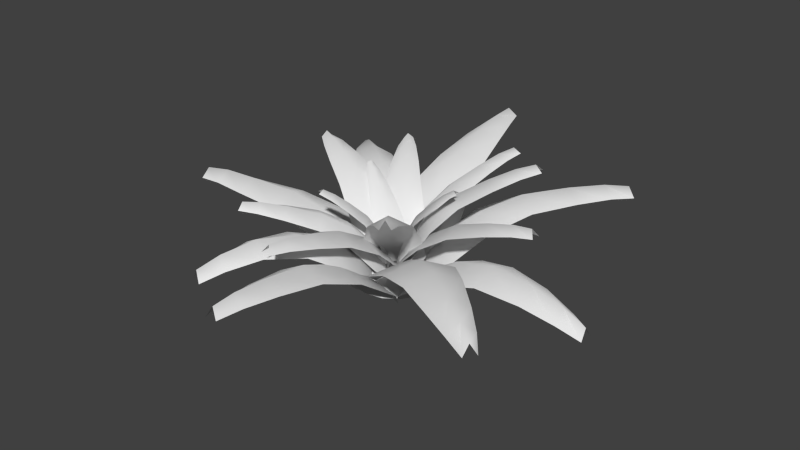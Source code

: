# Source: fern_01.blend  (saved by Blender 2.75.0; exported with 4.5.12 LTS)
import bpy
from mathutils import Matrix  # noqa: F401  (used for matrix-valued properties, if any)

bpy.ops.wm.read_factory_settings(use_empty=True)
scene = bpy.context.scene
scene.name = 'Scene'

# ---- collections
col_collection_1 = bpy.data.collections.new('Collection 1'); scene.collection.children.link(col_collection_1)
col_collection_1.hide_render = True
col_collection_1.hide_viewport = True
col_collection_2 = bpy.data.collections.new('Collection 2'); scene.collection.children.link(col_collection_2)

# ---- world
world_world = bpy.data.worlds.new('World'); scene.world = world_world
world_world.color = (0.05088, 0.05088, 0.05088)
world_world.use_sun_shadow = False
world_world.sun_shadow_jitter_overblur = 0.0
world_world.cycles.sampling_method = 'MANUAL'
world_world.cycles.sample_map_resolution = 256

# ---- meshes
me_plane_002 = bpy.data.meshes.new('Plane.002')
me_plane_002.from_pydata([(0.1078, -0.3591, -0.04517), (0.3089, -0.5265, 0.1342), (0.1571, 0.2389, -0.04409), (0.3827, 0.3705, 0.1359), (0.7656, -0.4897, 0.3728), (0.8251, 0.2579, 0.3712), (2.157, -0.06256, 0.2752), (2.137, -0.3619, 0.271), (1.757, -0.4138, 0.3937), (1.787, 0.03523, 0.4), (1.299, 0.1447, 0.4615), (1.254, -0.4536, 0.4654), (2.402, -0.1521, 0.1499), (2.392, -0.3018, 0.1479), (0.1035, -0.05795, 0.07695), (0.3168, -0.07584, 0.2566), (0.7722, -0.1138, 0.4948), (1.772, -0.191, 0.5218), (2.146, -0.2139, 0.3981), (1.262, -0.1526, 0.5876), (2.396, -0.2286, 0.2739), (0.004504, 0.3231, 0.03264), (-0.02333, 0.5882, 0.19), (-0.4478, -0.07094, 0.04471), (-0.7035, -0.0008891, 0.2087), (-0.3961, 0.9101, 0.3593), (-0.9553, 0.4105, 0.3717), (-1.683, 1.539, 0.08955), (-1.466, 1.746, 0.08226), (-1.167, 1.541, 0.2468), (-1.496, 1.234, 0.2549), (-1.226, 0.8273, 0.3874), (-0.7813, 1.23, 0.379), (-1.787, 1.751, -0.07753), (-1.679, 1.854, -0.08117), (-0.2073, 0.1133, 0.1622), (-0.3546, 0.2874, 0.3239), (-0.6712, 0.6584, 0.4905), (-1.339, 1.399, 0.3751), (-1.587, 1.66, 0.2091), (-1.004, 1.031, 0.5082), (-1.746, 1.82, 0.04383), (-0.2858, -0.1965, -0.1459), (-0.4503, -0.4027, 0.03021), (0.3133, -0.2122, -0.1158), (0.4483, -0.4263, 0.07545), (-0.3997, -0.8566, 0.2805), (0.3491, -0.8762, 0.3182), (0.08267, -2.263, 0.4111), (-0.2169, -2.256, 0.396), (-0.2827, -1.859, 0.4188), (0.1666, -1.871, 0.4414), (0.2552, -1.358, 0.4402), (-0.3438, -1.342, 0.4101), (0.003529, -2.535, 0.3494), (-0.1462, -2.531, 0.3418), (0.008497, -0.1727, -0.01005), (-0.006266, -0.3829, 0.1736), (-0.03054, -0.8348, 0.4202), (-0.06333, -1.834, 0.5509), (-0.07234, -2.228, 0.5244), (-0.04956, -1.318, 0.546), (-0.0766, -2.501, 0.4664), (0.4232, -0.0007234, 0.03099), (0.694, 0.1033, 0.1593), (-0.05063, 0.3674, 0.03105), (-0.01675, 0.6555, 0.1594), (0.9405, 0.5428, 0.291), (0.3482, 1.003, 0.2911), (1.371, 1.953, 0.05949), (1.608, 1.769, 0.05947), (1.436, 1.426, 0.1794), (1.081, 1.702, 0.1795), (0.7141, 1.352, 0.2978), (1.188, 0.9837, 0.2977), (1.585, 2.106, -0.06215), (1.703, 2.014, -0.06217), (0.1853, 0.182, 0.156), (0.3376, 0.3781, 0.2843), (0.6433, 0.7716, 0.416), (1.258, 1.563, 0.3044), (1.489, 1.86, 0.1845), (0.95, 1.166, 0.4227), (1.643, 2.059, 0.06283), (-0.484, 0.2186, 0.05833), (-0.7554, 0.3279, 0.1883), (-0.3902, -0.374, 0.05833), (-0.6161, -0.5613, 0.1882), (-1.116, 0.1939, 0.2996), (-1.009, -0.5484, 0.3011), (-2.367, -0.5087, 0.231), (-2.406, -0.2113, 0.231), (-2.054, -0.08997, 0.2824), (-1.992, -0.5356, 0.2842), (-1.475, -0.5393, 0.3428), (-1.557, 0.05498, 0.3406), (-2.641, -0.4689, 0.1468), (-2.661, -0.3202, 0.1468), (-0.4371, -0.07769, 0.1833), (-0.6827, -0.1162, 0.3132), (-1.05, -0.1751, 0.4246), (-2.007, -0.3101, 0.4073), (-2.368, -0.3575, 0.3546), (-1.5, -0.2395, 0.4656), (-2.632, -0.3921, 0.2703), (0.1984, -0.466, 0.05833), (0.3263, -0.7279, 0.1833), (0.5251, 0.03723, 0.05833), (0.8165, 0.02687, 0.1833), (0.7865, -0.9374, 0.3083), (1.195, -0.3084, 0.3083), (2.226, -1.246, 0.05833), (2.062, -1.498, 0.05833), (1.707, -1.356, 0.1833), (1.952, -0.9788, 0.1833), (1.573, -0.6436, 0.3083), (1.247, -1.147, 0.3083), (2.394, -1.445, -0.06667), (2.313, -1.571, -0.06667), (0.3617, -0.2144, 0.1833), (0.5714, -0.3505, 0.3083), (0.9907, -0.6229, 0.4333), (1.829, -1.167, 0.3083), (2.144, -1.372, 0.1833), (1.41, -0.8952, 0.4333), (2.354, -1.508, 0.05833), (0.1838, 0.4971, 0.05833), (0.264, 0.7774, 0.1833), (-0.3958, 0.3418, 0.05833), (-0.6054, 0.5445, 0.1833), (0.06176, 1.244, 0.3095), (-0.6628, 1.05, 0.3067), (-0.7905, 2.474, 0.1629), (-0.4998, 2.548, 0.171), (-0.3346, 2.191, 0.2572), (-0.7707, 2.081, 0.2451), (-0.72, 1.567, 0.3139), (-0.1385, 1.714, 0.33), (-0.7796, 2.747, 0.06742), (-0.6342, 2.784, 0.07145), (-0.106, 0.4195, 0.1833), (-0.1707, 0.6609, 0.3083), (-0.3001, 1.144, 0.4331), (-0.5526, 2.122, 0.3754), (-0.6451, 2.497, 0.2912), (-0.4292, 1.627, 0.4462), (-0.7068, 2.752, 0.1937), (-0.4373, -0.06047, 0.001859), (-0.6721, -0.1629, 0.1738), (0.09531, -0.3173, 0.1037), (0.1343, -0.5343, 0.3214), (-0.6675, -0.4861, 0.3305), (0.0221, -0.742, 0.4773), (-0.4895, -1.852, 0.4616), (-0.7655, -1.779, 0.3695), (-0.7847, -1.392, 0.4631), (-0.3674, -1.497, 0.5949), (-0.1766, -1.079, 0.6069), (-0.735, -0.9126, 0.4644), (-0.5816, -2.081, 0.3106), (-0.7196, -2.044, 0.2646), (-0.1487, -0.1065, 0.1441), (-0.2536, -0.2755, 0.3479), (-0.3318, -0.5715, 0.5211), (-0.6102, -1.43, 0.6484), (-0.6658, -1.81, 0.5344), (-0.4771, -0.9652, 0.6549), (-0.6889, -2.058, 0.4065), (0.2273, -0.1682, 0.1156), (0.4061, -0.1795, 0.2888), (-0.05645, 0.2081, 0.1124), (-0.01954, 0.385, 0.2841), (0.6201, 0.0578, 0.5443), (0.2653, 0.5282, 0.5404), (1.218, 1.027, 0.8234), (1.36, 0.8393, 0.8249), (1.149, 0.6064, 0.7889), (0.9363, 0.8886, 0.7865), (0.5839, 0.696, 0.7079), (0.8677, 0.3197, 0.711), (1.429, 1.113, 0.8184), (1.499, 1.018, 0.8192), (0.05173, -0.004696, 0.2029), (0.1596, 0.07808, 0.3753), (0.409, 0.2683, 0.6312), (1.009, 0.7228, 0.8765), (1.255, 0.9087, 0.913), (0.6921, 0.4832, 0.7983), (1.43, 1.041, 0.9077), (-0.0154, -1.916, 0.5853), (-0.003167, -0.986, 0.6408), (-0.01066, -1.701, 0.6292), (-0.006581, -1.391, 0.6477), (-0.005821, -0.6066, 0.5393), (-0.01454, -0.2525, 0.3431), (-0.02194, -0.08821, 0.1977), (-0.08027, -1.941, 0.4942), (0.03733, -1.942, 0.487), (-0.2444, -1.009, 0.5606), (0.226, -1.014, 0.5317), (0.1638, -1.418, 0.5422), (-0.1891, -1.414, 0.5639), (-0.1343, -1.725, 0.5417), (0.1009, -1.727, 0.5273), (0.2821, -0.6347, 0.4265), (-0.3059, -0.6292, 0.4627), (0.3322, -0.2813, 0.2267), (0.2072, -0.1158, 0.08853), (-0.3734, -0.2746, 0.2702), (-0.2632, -0.1114, 0.1175), (0.1427, 0.1476, 0.1378), (0.131, 0.3155, 0.2863), (-0.1808, -0.1265, 0.1188), (-0.3543, -0.09567, 0.2577), (-0.1115, 0.5055, 0.4884), (-0.516, 0.1629, 0.4645), (-1.03, 1.004, 0.6399), (-0.8684, 1.141, 0.6494), (-0.647, 0.9624, 0.6436), (-0.8896, 0.7569, 0.6293), (-0.6944, 0.4471, 0.5884), (-0.3708, 0.7212, 0.6075), (-1.116, 1.189, 0.62), (-1.035, 1.258, 0.6248), (-0.002244, -0.01506, 0.2113), (-0.09487, 0.08429, 0.355), (-0.2969, 0.3086, 0.5594), (-0.7515, 0.8341, 0.7194), (-0.9324, 1.047, 0.7276), (-0.5158, 0.5585, 0.6809), (-1.059, 1.198, 0.7054), (1.851, 0.07099, 0.5427), (0.9234, 0.04386, 0.6196), (1.637, 0.06692, 0.5915), (1.328, 0.05788, 0.6171), (0.5423, 0.02395, 0.5269), (0.1846, -0.001841, 0.339), (0.0175, -0.01768, 0.1974), (1.877, 0.006367, 0.4517), (1.873, 0.1238, 0.4434), (0.9551, -0.197, 0.541), (0.9387, 0.2729, 0.5078), (1.345, 0.2282, 0.5095), (1.358, -0.1242, 0.5344), (1.665, -0.05643, 0.5046), (1.657, 0.1785, 0.4881), (0.5555, 0.3117, 0.411), (0.5761, -0.2756, 0.4524), (0.1957, 0.3447, 0.219), (0.03272, 0.2114, 0.08572), (0.2204, -0.3601, 0.2687), (0.0492, -0.2585, 0.1188), (-0.1908, 0.1577, 0.1252), (-0.3793, 0.1432, 0.2574), (0.05953, -0.1973, 0.08325), (-0.003843, -0.3893, 0.1945), (-0.6183, -0.1099, 0.4066), (-0.3054, -0.5537, 0.3542), (-1.23, -1.006, 0.3719), (-1.355, -0.8289, 0.3929), (-1.151, -0.6236, 0.438), (-0.9637, -0.8899, 0.4066), (-0.6254, -0.7206, 0.4249), (-0.8757, -0.3656, 0.4668), (-1.424, -1.07, 0.3209), (-1.486, -0.9814, 0.3314), (-0.04723, -0.01738, 0.1932), (-0.1732, -0.1206, 0.3149), (-0.4435, -0.3294, 0.4694), (-1.039, -0.7543, 0.5113), (-1.274, -0.9152, 0.4714), (-0.7321, -0.5406, 0.5348), (-1.437, -1.023, 0.4151), (0.4449, 1.797, 0.6), (0.2578, 0.9838, 0.6247), (0.3994, 1.609, 0.6335), (0.337, 1.338, 0.6418), (0.1905, 0.6532, 0.5236), (0.135, 0.346, 0.3385), (0.1131, 0.2041, 0.2039), (0.5081, 1.809, 0.52), (0.4054, 1.832, 0.512), (0.4751, 0.9603, 0.5567), (0.06426, 1.054, 0.5247), (0.1948, 1.396, 0.5457), (0.5029, 1.326, 0.5697), (0.514, 1.609, 0.5575), (0.3085, 1.655, 0.5415), (-0.05446, 0.735, 0.4196), (0.4591, 0.6181, 0.4595), (-0.1613, 0.4395, 0.2304), (-0.08045, 0.2741, 0.1038), (0.4549, 0.2992, 0.2784), (0.3304, 0.1806, 0.1358), (-0.1604, -0.2241, 0.1228), (-0.1897, -0.4003, 0.2965), (0.2434, 0.01896, 0.1179), (0.416, -0.03573, 0.2891), (0.02477, -0.6372, 0.552), (0.5295, -0.3334, 0.5459), (0.9277, -1.332, 0.8301), (0.7259, -1.453, 0.8325), (0.516, -1.22, 0.7965), (0.8189, -1.038, 0.7928), (0.6638, -0.6673, 0.7138), (0.26, -0.9104, 0.7187), (0.9904, -1.55, 0.8255), (0.8895, -1.611, 0.8267), (0.02075, -0.06626, 0.2092), (0.09236, -0.1817, 0.3817), (0.2564, -0.449, 0.6378), (0.6467, -1.092, 0.8835), (0.806, -1.356, 0.9201), (0.4411, -0.7525, 0.8051), (0.9192, -1.544, 0.9149), (-1.972, 0.707, 0.5853), (-1.092, 0.4081, 0.6408), (-1.769, 0.636, 0.6292), (-1.476, 0.5364, 0.6477), (-0.7303, 0.2933, 0.5393), (-0.3909, 0.1922, 0.3431), (-0.2324, 0.1485, 0.1977), (-1.976, 0.7764, 0.4942), (-2.013, 0.6649, 0.487), (-1.039, 0.6447, 0.5606), (-1.189, 0.1987, 0.5317), (-1.554, 0.3828, 0.5422), (-1.442, 0.7173, 0.5639), (-1.754, 0.7612, 0.5417), (-1.829, 0.5382, 0.5273), (-0.8461, 0.02821, 0.4265), (-0.6591, 0.5857, 0.4627), (-0.5254, -0.1287, 0.2267), (-0.3294, -0.0609, 0.08852), (-0.301, 0.5404, 0.2702), (-0.1798, 0.3851, 0.1175), (0.09784, -0.1512, 0.1609), (0.1461, -0.2188, 0.2924), (0.03544, 0.1362, 0.1671), (0.05252, 0.2123, 0.3017), (0.2491, -0.1637, 0.5194), (0.1711, 0.1955, 0.5271), (0.7148, 0.1914, 0.9583), (0.746, 0.04773, 0.9552), (0.5913, -0.02132, 0.8542), (0.5445, 0.1942, 0.8589), (0.3351, 0.1895, 0.7129), (0.3975, -0.09785, 0.7067), (0.8461, 0.1812, 1.011), (0.8617, 0.1093, 1.009), (0.02124, -0.0182, 0.2038), (0.05393, -0.01397, 0.3367), (0.1647, 0.005212, 0.563), (0.5225, 0.07572, 0.8963), (0.685, 0.1089, 0.9965), (0.3209, 0.03511, 0.7495), (0.8085, 0.1345, 1.05), (0.02584, 0.1785, 0.1632), (0.01512, 0.262, 0.2939), (-0.1119, -0.08119, 0.1524), (-0.1915, -0.1275, 0.2777), (-0.1283, 0.2878, 0.5035), (-0.3005, -0.0368, 0.49), (-0.7664, 0.3199, 0.8603), (-0.6976, 0.4498, 0.8657), (-0.5229, 0.402, 0.7876), (-0.6262, 0.2072, 0.7796), (-0.4454, 0.07476, 0.6573), (-0.3076, 0.3344, 0.6681), (-0.8662, 0.4129, 0.8996), (-0.8318, 0.4778, 0.9023), (-0.007124, 0.02773, 0.2028), (-0.05228, 0.04637, 0.3308), (-0.1785, 0.1046, 0.5418), (-0.5386, 0.2837, 0.8286), (-0.6961, 0.3639, 0.908), (-0.3406, 0.1837, 0.7077), (-0.8131, 0.4244, 0.946), (-0.174, 0.04667, 0.1618), (-0.2577, 0.05205, 0.2927), (0.0667, -0.1223, 0.1575), (0.1033, -0.2014, 0.2863), (-0.3001, -0.07777, 0.5084), (0.0008182, -0.2889, 0.503), (-0.409, -0.6908, 0.893), (-0.5294, -0.6063, 0.8951), (-0.4608, -0.4424, 0.8095), (-0.2802, -0.5691, 0.8063), (-0.127, -0.4115, 0.6764), (-0.3678, -0.2426, 0.6807), (-0.5133, -0.7765, 0.9365), (-0.5735, -0.7343, 0.9376), (-0.02832, -0.002798, 0.2031), (-0.05186, -0.03965, 0.3329), (-0.1243, -0.1484, 0.5492), (-0.3452, -0.4708, 0.8513), (-0.4438, -0.6136, 0.9375), (-0.2221, -0.2921, 0.722), (-0.5181, -0.7204, 0.9805), (0.0, 0.5, 0.0), (-0.1913, 0.4619, 0.0), (-0.3536, 0.3536, 0.0), (-0.4619, 0.1913, 0.0), (-0.5, -2.186e-08, 0.0), (-0.4619, -0.1913, 0.0), (-0.3536, -0.3536, 0.0), (-0.1913, -0.4619, 0.0), (-7.55e-08, -0.5, 0.0), (0.1913, -0.4619, 0.0), (0.3536, -0.3536, 0.0), (0.4619, -0.1913, 0.0), (0.5, 5.962e-09, 0.0), (0.4619, 0.1913, 0.0), (0.3536, 0.3536, 0.0), (0.1913, 0.4619, 0.0), (0.0, 0.3, 0.15), (-0.1148, 0.2772, 0.15), (-0.2121, 0.2121, 0.15), (-0.2772, 0.1148, 0.15), (-0.3, -1.311e-08, 0.15), (-0.2772, -0.1148, 0.15), (-0.2121, -0.2121, 0.15), (-0.1148, -0.2772, 0.15), (-4.53e-08, -0.3, 0.15), (0.1148, -0.2772, 0.15), (0.2121, -0.2121, 0.15), (0.2772, -0.1148, 0.15), (0.3, 3.577e-09, 0.15), (0.2772, 0.1148, 0.15), (0.2121, 0.2121, 0.15), (0.1148, 0.2772, 0.15)], [], [(14, 15, 3, 2), (15, 1, 4, 16), (19, 11, 8, 17), (17, 8, 7, 18), (16, 4, 11, 19), (18, 7, 13, 20), (6, 18, 20, 12), (5, 16, 19, 10), (9, 17, 18, 6), (10, 19, 17, 9), (3, 15, 16, 5), (0, 1, 15, 14), (35, 36, 24, 23), (36, 22, 25, 37), (40, 32, 29, 38), (38, 29, 28, 39), (37, 25, 32, 40), (39, 28, 34, 41), (27, 39, 41, 33), (26, 37, 40, 31), (30, 38, 39, 27), (31, 40, 38, 30), (24, 36, 37, 26), (21, 22, 36, 35), (56, 57, 45, 44), (57, 43, 46, 58), (61, 53, 50, 59), (59, 50, 49, 60), (58, 46, 53, 61), (60, 49, 55, 62), (48, 60, 62, 54), (47, 58, 61, 52), (51, 59, 60, 48), (52, 61, 59, 51), (45, 57, 58, 47), (42, 43, 57, 56), (77, 78, 66, 65), (78, 64, 67, 79), (82, 74, 71, 80), (80, 71, 70, 81), (79, 67, 74, 82), (81, 70, 76, 83), (69, 81, 83, 75), (68, 79, 82, 73), (72, 80, 81, 69), (73, 82, 80, 72), (66, 78, 79, 68), (63, 64, 78, 77), (98, 99, 87, 86), (99, 85, 88, 100), (103, 95, 92, 101), (101, 92, 91, 102), (100, 88, 95, 103), (102, 91, 97, 104), (90, 102, 104, 96), (89, 100, 103, 94), (93, 101, 102, 90), (94, 103, 101, 93), (87, 99, 100, 89), (84, 85, 99, 98), (119, 120, 108, 107), (120, 106, 109, 121), (124, 116, 113, 122), (122, 113, 112, 123), (121, 109, 116, 124), (123, 112, 118, 125), (111, 123, 125, 117), (110, 121, 124, 115), (114, 122, 123, 111), (115, 124, 122, 114), (108, 120, 121, 110), (105, 106, 120, 119), (140, 141, 129, 128), (141, 127, 130, 142), (145, 137, 134, 143), (143, 134, 133, 144), (142, 130, 137, 145), (144, 133, 139, 146), (132, 144, 146, 138), (131, 142, 145, 136), (135, 143, 144, 132), (136, 145, 143, 135), (129, 141, 142, 131), (126, 127, 141, 140), (161, 162, 150, 149), (162, 148, 151, 163), (166, 158, 155, 164), (164, 155, 154, 165), (163, 151, 158, 166), (165, 154, 160, 167), (153, 165, 167, 159), (152, 163, 166, 157), (156, 164, 165, 153), (157, 166, 164, 156), (150, 162, 163, 152), (147, 148, 162, 161), (182, 183, 171, 170), (186, 175, 181, 188), (177, 185, 186, 174), (185, 176, 175, 186), (174, 186, 188, 180), (171, 183, 184, 173), (173, 184, 187, 178), (184, 172, 179, 187), (183, 169, 172, 184), (178, 187, 185, 177), (187, 179, 176, 185), (168, 169, 183, 182), (199, 190, 192, 200), (200, 192, 191, 203), (206, 194, 193, 204), (192, 201, 202, 191), (204, 193, 190, 199), (194, 208, 205, 193), (193, 205, 198, 190), (203, 191, 189, 197), (190, 198, 201, 192), (195, 194, 206, 207), (191, 202, 196, 189), (209, 208, 194, 195), (224, 225, 213, 212), (213, 225, 226, 215), (225, 211, 214, 226), (227, 218, 217, 228), (226, 214, 221, 229), (229, 221, 218, 227), (216, 228, 230, 222), (215, 226, 229, 220), (228, 217, 223, 230), (220, 229, 227, 219), (219, 227, 228, 216), (210, 211, 225, 224), (241, 232, 234, 242), (236, 250, 247, 235), (232, 240, 243, 234), (234, 243, 244, 233), (245, 233, 231, 239), (233, 244, 238, 231), (246, 235, 232, 241), (235, 247, 240, 232), (242, 234, 233, 245), (237, 236, 248, 249), (248, 236, 235, 246), (251, 250, 236, 237), (266, 267, 255, 254), (271, 263, 260, 269), (270, 259, 265, 272), (269, 260, 259, 270), (257, 268, 271, 262), (261, 269, 270, 258), (268, 256, 263, 271), (258, 270, 272, 264), (255, 267, 268, 257), (262, 271, 269, 261), (267, 253, 256, 268), (252, 253, 267, 266), (283, 274, 276, 284), (275, 286, 280, 273), (284, 276, 275, 287), (276, 285, 286, 275), (277, 289, 282, 274), (290, 278, 277, 288), (287, 275, 273, 281), (288, 277, 274, 283), (278, 292, 289, 277), (279, 278, 290, 291), (274, 282, 285, 276), (293, 292, 278, 279), (308, 309, 297, 296), (303, 311, 312, 300), (297, 309, 310, 299), (311, 302, 301, 312), (300, 312, 314, 306), (309, 295, 298, 310), (299, 310, 313, 304), (310, 298, 305, 313), (313, 305, 302, 311), (304, 313, 311, 303), (312, 301, 307, 314), (294, 295, 309, 308), (325, 316, 318, 326), (332, 320, 319, 330), (320, 334, 331, 319), (318, 327, 328, 317), (330, 319, 316, 325), (316, 324, 327, 318), (319, 331, 324, 316), (329, 317, 315, 323), (317, 328, 322, 315), (321, 320, 332, 333), (326, 318, 317, 329), (335, 334, 320, 321), (350, 351, 339, 338), (354, 343, 349, 356), (345, 353, 354, 342), (353, 344, 343, 354), (342, 354, 356, 348), (339, 351, 352, 341), (341, 352, 355, 346), (352, 340, 347, 355), (351, 337, 340, 352), (346, 355, 353, 345), (355, 347, 344, 353), (336, 337, 351, 350), (371, 372, 360, 359), (375, 364, 370, 377), (366, 374, 375, 363), (374, 365, 364, 375), (363, 375, 377, 369), (360, 372, 373, 362), (362, 373, 376, 367), (373, 361, 368, 376), (372, 358, 361, 373), (367, 376, 374, 366), (376, 368, 365, 374), (357, 358, 372, 371), (392, 393, 381, 380), (396, 385, 391, 398), (387, 395, 396, 384), (395, 386, 385, 396), (384, 396, 398, 390), (381, 393, 394, 383), (383, 394, 397, 388), (394, 382, 389, 397), (393, 379, 382, 394), (388, 397, 395, 387), (397, 389, 386, 395), (378, 379, 393, 392), (413, 414, 430, 429), (406, 407, 423, 422), (399, 400, 416, 415), (414, 399, 415, 430), (407, 408, 424, 423), (400, 401, 417, 416), (408, 409, 425, 424), (401, 402, 418, 417), (409, 410, 426, 425), (402, 403, 419, 418), (410, 411, 427, 426), (403, 404, 420, 419), (411, 412, 428, 427), (404, 405, 421, 420), (412, 413, 429, 428), (405, 406, 422, 421), (416, 417, 418, 419, 420, 421, 422, 423, 424, 425, 426, 427, 428, 429, 430, 415)])
me_plane_002.polygons.foreach_set('use_smooth', [1, 1, 1, 1, 1, 1, 1, 1, 1, 1, 1, 1, 1, 1, 1, 1, 1, 1, 1, 1, 1, 1, 1, 1, 1, 1, 1, 1, 1, 1, 1, 1, 1, 1, 1, 1, 1, 1, 1, 1, 1, 1, 1, 1, 1, 1, 1, 1, 1, 1, 1, 1, 1, 1, 1, 1, 1, 1, 1, 1, 1, 1, 1, 1, 1, 1, 1, 1, 1, 1, 1, 1, 1, 1, 1, 1, 1, 1, 1, 1, 1, 1, 1, 1, 1, 1, 1, 1, 1, 1, 1, 1, 1, 1, 1, 1, 1, 1, 1, 1, 1, 1, 1, 1, 1, 1, 1, 1, 1, 1, 1, 1, 1, 1, 1, 1, 1, 1, 1, 1, 1, 1, 1, 1, 1, 1, 1, 1, 1, 1, 1, 1, 1, 1, 1, 1, 1, 1, 1, 1, 1, 1, 1, 1, 1, 1, 1, 1, 1, 1, 1, 1, 1, 1, 1, 1, 1, 1, 1, 1, 1, 1, 1, 1, 1, 1, 1, 1, 1, 1, 1, 1, 1, 1, 1, 1, 1, 1, 1, 1, 1, 1, 1, 1, 1, 1, 1, 1, 1, 1, 1, 1, 1, 1, 1, 1, 1, 1, 1, 1, 1, 1, 1, 1, 1, 1, 1, 1, 1, 1, 1, 1, 1, 1, 1, 1, 1, 1, 1, 1, 1, 1, 1, 1, 1, 1, 1, 1, 0, 0, 0, 0, 0, 0, 0, 0, 0, 0, 0, 0, 0, 0, 0, 0, 0])
_uv = me_plane_002.uv_layers.new(name='UVMap')
_uv.uv.foreach_set('vector', [0.02166, 0.8458, 0.1109, 0.8457, 0.09855, 0.9939, 0.004174, 0.9492, 0.1109, 0.8457, 0.09844, 0.6939, 0.2664, 0.7166, 0.2725, 0.8458, 0.4287, 0.8454, 0.4339, 0.7379, 0.6041, 0.7605, 0.5921, 0.8456, 0.5921, 0.8456, 0.6041, 0.7605, 0.7331, 0.7853, 0.7165, 0.8462, 0.2725, 0.8458, 0.2664, 0.7166, 0.4339, 0.7379, 0.4287, 0.8454, 0.7165, 0.8462, 0.7331, 0.7853, 0.8259, 0.8024, 0.8059, 0.8452, 0.7335, 0.9054, 0.7165, 0.8462, 0.8059, 0.8452, 0.8263, 0.8876, 0.2657, 0.9713, 0.2725, 0.8458, 0.4287, 0.8454, 0.4329, 0.9503, 0.6025, 0.9279, 0.5921, 0.8456, 0.7165, 0.8462, 0.7335, 0.9054, 0.4329, 0.9503, 0.4287, 0.8454, 0.5921, 0.8456, 0.6025, 0.9279, 0.09855, 0.9939, 0.1109, 0.8457, 0.2725, 0.8458, 0.2657, 0.9713, 0.00428, 0.7391, 0.09844, 0.6939, 0.1109, 0.8457, 0.02166, 0.8458, 0.03903, 0.3823, 0.1296, 0.3823, 0.1161, 0.5339, 0.02236, 0.4888, 0.1296, 0.3823, 0.1153, 0.2308, 0.2873, 0.2529, 0.293, 0.3818, 0.4503, 0.3837, 0.4558, 0.2758, 0.6233, 0.2987, 0.6104, 0.382, 0.6104, 0.382, 0.6233, 0.2987, 0.753, 0.3212, 0.7372, 0.3815, 0.293, 0.3818, 0.2873, 0.2529, 0.4558, 0.2758, 0.4503, 0.3837, 0.7372, 0.3815, 0.753, 0.3212, 0.8462, 0.3391, 0.8264, 0.3825, 0.7516, 0.4421, 0.7372, 0.3815, 0.8264, 0.3825, 0.8452, 0.4265, 0.2842, 0.5105, 0.293, 0.3818, 0.4503, 0.3837, 0.452, 0.4916, 0.6222, 0.4667, 0.6104, 0.382, 0.7372, 0.3815, 0.7516, 0.4421, 0.452, 0.4916, 0.4503, 0.3837, 0.6104, 0.382, 0.6222, 0.4667, 0.1161, 0.5339, 0.1296, 0.3823, 0.293, 0.3818, 0.2842, 0.5105, 0.02236, 0.2758, 0.1153, 0.2308, 0.1296, 0.3823, 0.03903, 0.3823, 0.9083, 0.1489, 0.8201, 0.1489, 0.8326, 0.001344, 0.9249, 0.0458, 0.8201, 0.1489, 0.8326, 0.2965, 0.6661, 0.2742, 0.6601, 0.1489, 0.5059, 0.1489, 0.5016, 0.2536, 0.332, 0.2314, 0.3439, 0.1489, 0.3439, 0.1489, 0.332, 0.2314, 0.204, 0.2088, 0.2199, 0.1489, 0.6601, 0.1489, 0.6661, 0.2742, 0.5016, 0.2536, 0.5059, 0.1489, 0.2199, 0.1489, 0.204, 0.2088, 0.1121, 0.1919, 0.1313, 0.1489, 0.204, 0.08913, 0.2199, 0.1489, 0.1313, 0.1489, 0.1121, 0.106, 0.6661, 0.02367, 0.6601, 0.1489, 0.5059, 0.1489, 0.5016, 0.04424, 0.332, 0.06651, 0.3439, 0.1489, 0.2199, 0.1489, 0.204, 0.08913, 0.5016, 0.04424, 0.5059, 0.1489, 0.3439, 0.1489, 0.332, 0.06651, 0.8326, 0.001344, 0.8201, 0.1489, 0.6601, 0.1489, 0.6661, 0.02367, 0.9249, 0.2521, 0.8326, 0.2965, 0.8201, 0.1489, 0.9083, 0.1489, 0.02151, 0.8458, 0.1104, 0.8457, 0.09825, 0.9938, 0.003998, 0.9491, 0.1104, 0.8457, 0.09808, 0.694, 0.2662, 0.7166, 0.2724, 0.8458, 0.4292, 0.8454, 0.4335, 0.7378, 0.604, 0.7608, 0.592, 0.8456, 0.592, 0.8456, 0.604, 0.7608, 0.7331, 0.7851, 0.7167, 0.8462, 0.2724, 0.8458, 0.2662, 0.7166, 0.4335, 0.7378, 0.4292, 0.8454, 0.7167, 0.8462, 0.7331, 0.7851, 0.8259, 0.8024, 0.8062, 0.8452, 0.7331, 0.9058, 0.7167, 0.8462, 0.8062, 0.8452, 0.8265, 0.8876, 0.2657, 0.9713, 0.2724, 0.8458, 0.4292, 0.8454, 0.4329, 0.9502, 0.6024, 0.9279, 0.592, 0.8456, 0.7167, 0.8462, 0.7331, 0.9058, 0.4329, 0.9502, 0.4292, 0.8454, 0.592, 0.8456, 0.6024, 0.9279, 0.09825, 0.9938, 0.1104, 0.8457, 0.2724, 0.8458, 0.2657, 0.9713, 0.004265, 0.7391, 0.09808, 0.694, 0.1104, 0.8457, 0.02151, 0.8458, 0.03627, 0.3819, 0.1332, 0.3818, 0.1197, 0.5304, 0.01735, 0.4855, 0.1332, 0.3818, 0.1193, 0.2331, 0.2831, 0.2551, 0.2897, 0.381, 0.4472, 0.3821, 0.4506, 0.2771, 0.6215, 0.3, 0.6112, 0.3833, 0.6112, 0.3833, 0.6215, 0.3, 0.751, 0.3243, 0.7358, 0.3846, 0.2897, 0.381, 0.2831, 0.2551, 0.4506, 0.2771, 0.4472, 0.3821, 0.7358, 0.3846, 0.751, 0.3243, 0.8453, 0.3388, 0.8257, 0.3824, 0.7541, 0.4441, 0.7358, 0.3846, 0.8257, 0.3824, 0.8476, 0.4249, 0.2865, 0.507, 0.2897, 0.381, 0.4472, 0.3821, 0.4545, 0.487, 0.6245, 0.4663, 0.6112, 0.3833, 0.7358, 0.3846, 0.7541, 0.4441, 0.4545, 0.487, 0.4472, 0.3821, 0.6112, 0.3833, 0.6245, 0.4663, 0.1197, 0.5304, 0.1332, 0.3818, 0.2897, 0.381, 0.2865, 0.507, 0.01735, 0.2781, 0.1193, 0.2331, 0.1332, 0.3818, 0.03627, 0.3819, 0.9381, 0.6125, 0.8464, 0.6125, 0.8593, 0.4591, 0.9553, 0.5053, 0.8464, 0.6125, 0.8593, 0.7658, 0.6863, 0.7426, 0.6801, 0.6125, 0.5199, 0.6125, 0.5154, 0.7213, 0.3392, 0.6981, 0.3515, 0.6125, 0.3515, 0.6125, 0.3392, 0.6981, 0.2062, 0.6746, 0.2227, 0.6125, 0.6801, 0.6125, 0.6863, 0.7426, 0.5154, 0.7213, 0.5199, 0.6125, 0.2227, 0.6125, 0.2062, 0.6746, 0.1107, 0.6571, 0.1306, 0.6125, 0.2062, 0.5503, 0.2227, 0.6125, 0.1306, 0.6125, 0.1107, 0.5678, 0.6863, 0.4823, 0.6801, 0.6125, 0.5199, 0.6125, 0.5154, 0.5036, 0.3392, 0.5268, 0.3515, 0.6125, 0.2227, 0.6125, 0.2062, 0.5503, 0.5154, 0.5036, 0.5199, 0.6125, 0.3515, 0.6125, 0.3392, 0.5268, 0.8593, 0.4591, 0.8464, 0.6125, 0.6801, 0.6125, 0.6863, 0.4823, 0.9553, 0.7196, 0.8593, 0.7658, 0.8464, 0.6125, 0.9381, 0.6125, 0.9075, 0.1498, 0.8193, 0.1498, 0.8319, 0.002223, 0.9241, 0.04672, 0.8193, 0.1498, 0.8318, 0.2975, 0.6643, 0.2754, 0.6588, 0.1498, 0.5029, 0.15, 0.4982, 0.2551, 0.3288, 0.2345, 0.3397, 0.152, 0.3397, 0.152, 0.3288, 0.2345, 0.2008, 0.2134, 0.2159, 0.1536, 0.6588, 0.1498, 0.6643, 0.2754, 0.4982, 0.2551, 0.5029, 0.15, 0.2159, 0.1536, 0.2008, 0.2134, 0.1089, 0.1978, 0.1276, 0.1547, 0.1993, 0.09409, 0.2159, 0.1536, 0.1276, 0.1547, 0.1078, 0.1121, 0.6644, 0.02429, 0.6588, 0.1498, 0.5029, 0.15, 0.4956, 0.04505, 0.3267, 0.0699, 0.3397, 0.152, 0.2159, 0.1536, 0.1993, 0.09409, 0.4956, 0.04505, 0.5029, 0.15, 0.3397, 0.152, 0.3267, 0.0699, 0.8319, 0.002223, 0.8193, 0.1498, 0.6588, 0.1498, 0.6644, 0.02429, 0.9241, 0.253, 0.8318, 0.2975, 0.8193, 0.1498, 0.9075, 0.1498, 0.02166, 0.8458, 0.1104, 0.8457, 0.09844, 0.994, 0.003963, 0.9494, 0.1104, 0.8457, 0.09824, 0.694, 0.2662, 0.7166, 0.2723, 0.8458, 0.4289, 0.8455, 0.4341, 0.7381, 0.6041, 0.7609, 0.5921, 0.8456, 0.5921, 0.8456, 0.6041, 0.7609, 0.7331, 0.7852, 0.7166, 0.8463, 0.2723, 0.8458, 0.2662, 0.7166, 0.4341, 0.7381, 0.4289, 0.8455, 0.7166, 0.8463, 0.7331, 0.7852, 0.8252, 0.8021, 0.806, 0.845, 0.7331, 0.9056, 0.7166, 0.8463, 0.806, 0.845, 0.8263, 0.8878, 0.2658, 0.9712, 0.2723, 0.8458, 0.4289, 0.8455, 0.433, 0.9503, 0.6026, 0.9279, 0.5921, 0.8456, 0.7166, 0.8463, 0.7331, 0.9056, 0.433, 0.9503, 0.4289, 0.8455, 0.5921, 0.8456, 0.6026, 0.9279, 0.09844, 0.994, 0.1104, 0.8457, 0.2723, 0.8458, 0.2658, 0.9712, 0.004268, 0.7391, 0.09824, 0.694, 0.1104, 0.8457, 0.02166, 0.8458, 0.9343, 0.6129, 0.843, 0.6129, 0.8559, 0.4602, 0.9514, 0.5062, 0.2222, 0.6129, 0.2057, 0.6748, 0.1107, 0.6573, 0.1306, 0.6129, 0.3381, 0.5276, 0.3504, 0.6129, 0.2222, 0.6129, 0.2057, 0.551, 0.3504, 0.6129, 0.3381, 0.6982, 0.2057, 0.6748, 0.2222, 0.6129, 0.2057, 0.551, 0.2222, 0.6129, 0.1306, 0.6129, 0.1107, 0.5685, 0.8559, 0.4602, 0.843, 0.6129, 0.6775, 0.6129, 0.6837, 0.4833, 0.6837, 0.4833, 0.6775, 0.6129, 0.518, 0.6129, 0.5136, 0.5046, 0.6775, 0.6129, 0.6837, 0.7425, 0.5136, 0.7212, 0.518, 0.6129, 0.843, 0.6129, 0.8559, 0.7656, 0.6837, 0.7425, 0.6775, 0.6129, 0.5136, 0.5046, 0.518, 0.6129, 0.3504, 0.6129, 0.3381, 0.5276, 0.518, 0.6129, 0.5136, 0.7212, 0.3381, 0.6982, 0.3504, 0.6129, 0.9514, 0.7196, 0.8559, 0.7656, 0.843, 0.6129, 0.9343, 0.6129, 0.5156, 0.5022, 0.5201, 0.6107, 0.3522, 0.6107, 0.3399, 0.5253, 0.3399, 0.5253, 0.3522, 0.6107, 0.2238, 0.6107, 0.2073, 0.5487, 0.8585, 0.4578, 0.8456, 0.6107, 0.6798, 0.6107, 0.686, 0.4809, 0.3522, 0.6107, 0.3399, 0.696, 0.2073, 0.6726, 0.2238, 0.6107, 0.686, 0.4809, 0.6798, 0.6107, 0.5201, 0.6107, 0.5156, 0.5022, 0.8456, 0.6107, 0.8585, 0.7636, 0.686, 0.7404, 0.6798, 0.6107, 0.6798, 0.6107, 0.686, 0.7404, 0.5156, 0.7191, 0.5201, 0.6107, 0.2073, 0.5487, 0.2238, 0.6107, 0.1321, 0.6107, 0.1121, 0.5662, 0.5201, 0.6107, 0.5156, 0.7191, 0.3399, 0.696, 0.3522, 0.6107, 0.937, 0.6107, 0.8456, 0.6107, 0.8585, 0.4578, 0.9541, 0.5038, 0.2238, 0.6107, 0.2073, 0.6726, 0.1121, 0.6551, 0.1321, 0.6107, 0.9541, 0.7175, 0.8585, 0.7636, 0.8456, 0.6107, 0.937, 0.6107, 0.9376, 0.6107, 0.8463, 0.6107, 0.8592, 0.458, 0.9548, 0.504, 0.8592, 0.458, 0.8463, 0.6107, 0.6807, 0.6107, 0.6869, 0.4811, 0.8463, 0.6107, 0.8592, 0.7635, 0.6869, 0.7404, 0.6807, 0.6107, 0.3534, 0.6107, 0.3411, 0.6961, 0.2086, 0.6726, 0.2251, 0.6107, 0.6807, 0.6107, 0.6869, 0.7404, 0.5167, 0.7191, 0.5211, 0.6107, 0.5211, 0.6107, 0.5167, 0.7191, 0.3411, 0.6961, 0.3534, 0.6107, 0.2086, 0.5488, 0.2251, 0.6107, 0.1334, 0.6107, 0.1135, 0.5663, 0.6869, 0.4811, 0.6807, 0.6107, 0.5211, 0.6107, 0.5167, 0.5024, 0.2251, 0.6107, 0.2086, 0.6726, 0.1135, 0.6552, 0.1334, 0.6107, 0.5167, 0.5024, 0.5211, 0.6107, 0.3534, 0.6107, 0.3411, 0.5254, 0.3411, 0.5254, 0.3534, 0.6107, 0.2251, 0.6107, 0.2086, 0.5488, 0.9548, 0.7175, 0.8592, 0.7635, 0.8463, 0.6107, 0.9376, 0.6107, 0.5017, 0.04543, 0.506, 0.1504, 0.3435, 0.1504, 0.3316, 0.06778, 0.8211, 0.1504, 0.8336, 0.2985, 0.6666, 0.2761, 0.6607, 0.1504, 0.506, 0.1504, 0.5017, 0.2555, 0.3316, 0.2331, 0.3435, 0.1504, 0.3435, 0.1504, 0.3316, 0.2331, 0.2032, 0.2104, 0.2192, 0.1504, 0.2032, 0.09046, 0.2192, 0.1504, 0.1303, 0.1504, 0.111, 0.1074, 0.2192, 0.1504, 0.2032, 0.2104, 0.111, 0.1935, 0.1303, 0.1504, 0.6666, 0.02481, 0.6607, 0.1504, 0.506, 0.1504, 0.5017, 0.04543, 0.6607, 0.1504, 0.6666, 0.2761, 0.5017, 0.2555, 0.506, 0.1504, 0.3316, 0.06778, 0.3435, 0.1504, 0.2192, 0.1504, 0.2032, 0.09046, 0.9096, 0.1504, 0.8211, 0.1504, 0.8336, 0.002414, 0.9262, 0.047, 0.8336, 0.002414, 0.8211, 0.1504, 0.6607, 0.1504, 0.6666, 0.02481, 0.9262, 0.2539, 0.8336, 0.2985, 0.8211, 0.1504, 0.9096, 0.1504, 0.9074, 0.1496, 0.8193, 0.1496, 0.8317, 0.00208, 0.924, 0.0465, 0.5053, 0.1496, 0.501, 0.2542, 0.3315, 0.232, 0.3433, 0.1496, 0.2195, 0.1496, 0.2036, 0.2094, 0.1118, 0.1925, 0.131, 0.1496, 0.3433, 0.1496, 0.3315, 0.232, 0.2036, 0.2094, 0.2195, 0.1496, 0.6653, 0.02439, 0.6594, 0.1496, 0.5053, 0.1496, 0.501, 0.04495, 0.3315, 0.06721, 0.3433, 0.1496, 0.2195, 0.1496, 0.2036, 0.08981, 0.6594, 0.1496, 0.6653, 0.2748, 0.501, 0.2542, 0.5053, 0.1496, 0.2036, 0.08981, 0.2195, 0.1496, 0.131, 0.1496, 0.1118, 0.1067, 0.8317, 0.00208, 0.8193, 0.1496, 0.6594, 0.1496, 0.6653, 0.02439, 0.501, 0.04495, 0.5053, 0.1496, 0.3433, 0.1496, 0.3315, 0.06721, 0.8193, 0.1496, 0.8317, 0.2971, 0.6653, 0.2748, 0.6594, 0.1496, 0.924, 0.2527, 0.8317, 0.2971, 0.8193, 0.1496, 0.9074, 0.1496, 0.4493, 0.4873, 0.4449, 0.3803, 0.6105, 0.3803, 0.6226, 0.4645, 0.7371, 0.3803, 0.7534, 0.3192, 0.8473, 0.3364, 0.8277, 0.3803, 0.6226, 0.4645, 0.6105, 0.3803, 0.7371, 0.3803, 0.7534, 0.4414, 0.6105, 0.3803, 0.6226, 0.2961, 0.7534, 0.3192, 0.7371, 0.3803, 0.2873, 0.3803, 0.2813, 0.2523, 0.4493, 0.2733, 0.4449, 0.3803, 0.1111, 0.5311, 0.1239, 0.3803, 0.2873, 0.3803, 0.2813, 0.5083, 0.7534, 0.4414, 0.7371, 0.3803, 0.8277, 0.3803, 0.8473, 0.4242, 0.2813, 0.5083, 0.2873, 0.3803, 0.4449, 0.3803, 0.4493, 0.4873, 0.1239, 0.3803, 0.1111, 0.2295, 0.2813, 0.2523, 0.2873, 0.3803, 0.0337, 0.3803, 0.1239, 0.3803, 0.1111, 0.5311, 0.01676, 0.4857, 0.4449, 0.3803, 0.4493, 0.2733, 0.6226, 0.2961, 0.6105, 0.3803, 0.01676, 0.2749, 0.1111, 0.2295, 0.1239, 0.3803, 0.0337, 0.3803, 0.03356, 0.3799, 0.1233, 0.3799, 0.1106, 0.5301, 0.01669, 0.4848, 0.62, 0.4638, 0.6079, 0.3799, 0.734, 0.3799, 0.7502, 0.4408, 0.1106, 0.5301, 0.1233, 0.3799, 0.2861, 0.3799, 0.2801, 0.5074, 0.6079, 0.3799, 0.62, 0.296, 0.7502, 0.319, 0.734, 0.3799, 0.7502, 0.4408, 0.734, 0.3799, 0.8241, 0.3799, 0.8437, 0.4236, 0.1233, 0.3799, 0.1106, 0.2297, 0.2801, 0.2524, 0.2861, 0.3799, 0.2801, 0.5074, 0.2861, 0.3799, 0.443, 0.3799, 0.4474, 0.4864, 0.2861, 0.3799, 0.2801, 0.2524, 0.4474, 0.2734, 0.443, 0.3799, 0.443, 0.3799, 0.4474, 0.2734, 0.62, 0.296, 0.6079, 0.3799, 0.4474, 0.4864, 0.443, 0.3799, 0.6079, 0.3799, 0.62, 0.4638, 0.734, 0.3799, 0.7502, 0.319, 0.8437, 0.3362, 0.8241, 0.3799, 0.01669, 0.275, 0.1106, 0.2297, 0.1233, 0.3799, 0.03356, 0.3799, 0.433, 0.9503, 0.429, 0.8457, 0.592, 0.8457, 0.6024, 0.9279, 0.09839, 0.9939, 0.1106, 0.8454, 0.2724, 0.8457, 0.2657, 0.9712, 0.1106, 0.8454, 0.09825, 0.6941, 0.2663, 0.7167, 0.2724, 0.8457, 0.592, 0.8457, 0.6039, 0.7607, 0.7332, 0.7852, 0.7168, 0.846, 0.2657, 0.9712, 0.2724, 0.8457, 0.429, 0.8457, 0.433, 0.9503, 0.429, 0.8457, 0.4336, 0.7381, 0.6039, 0.7607, 0.592, 0.8457, 0.2724, 0.8457, 0.2663, 0.7167, 0.4336, 0.7381, 0.429, 0.8457, 0.733, 0.9057, 0.7168, 0.846, 0.8062, 0.845, 0.8265, 0.8877, 0.7168, 0.846, 0.7332, 0.7852, 0.8259, 0.8024, 0.8062, 0.845, 0.02161, 0.8457, 0.1106, 0.8454, 0.09839, 0.9939, 0.004116, 0.9492, 0.6024, 0.9279, 0.592, 0.8457, 0.7168, 0.846, 0.733, 0.9057, 0.004276, 0.7391, 0.09825, 0.6941, 0.1106, 0.8454, 0.02161, 0.8457, 0.0408, 0.3814, 0.1299, 0.3814, 0.1173, 0.5305, 0.02406, 0.4856, 0.7359, 0.3814, 0.752, 0.321, 0.8447, 0.3381, 0.8253, 0.3814, 0.6227, 0.4647, 0.6107, 0.3814, 0.7359, 0.3814, 0.752, 0.4418, 0.6107, 0.3814, 0.6227, 0.2982, 0.752, 0.321, 0.7359, 0.3814, 0.752, 0.4418, 0.7359, 0.3814, 0.8253, 0.3814, 0.8447, 0.4248, 0.1173, 0.5305, 0.1299, 0.3814, 0.2914, 0.3814, 0.2854, 0.5079, 0.2854, 0.5079, 0.2914, 0.3814, 0.4471, 0.3814, 0.4514, 0.4871, 0.2914, 0.3814, 0.2854, 0.2549, 0.4514, 0.2757, 0.4471, 0.3814, 0.1299, 0.3814, 0.1173, 0.2324, 0.2854, 0.2549, 0.2914, 0.3814, 0.4514, 0.4871, 0.4471, 0.3814, 0.6107, 0.3814, 0.6227, 0.4647, 0.4471, 0.3814, 0.4514, 0.2757, 0.6227, 0.2982, 0.6107, 0.3814, 0.02406, 0.2773, 0.1173, 0.2324, 0.1299, 0.3814, 0.0408, 0.3814, 0.9079, 0.1489, 0.8196, 0.1489, 0.8321, 0.001296, 0.9245, 0.04576, 0.2193, 0.1489, 0.2033, 0.2088, 0.1114, 0.1919, 0.1307, 0.1489, 0.3314, 0.06649, 0.3432, 0.1489, 0.2193, 0.1489, 0.2033, 0.08911, 0.3432, 0.1489, 0.3314, 0.2314, 0.2033, 0.2088, 0.2193, 0.1489, 0.2033, 0.08911, 0.2193, 0.1489, 0.1307, 0.1489, 0.1114, 0.106, 0.8321, 0.001296, 0.8196, 0.1489, 0.6596, 0.1489, 0.6655, 0.02363, 0.6655, 0.02363, 0.6596, 0.1489, 0.5054, 0.1489, 0.501, 0.0442, 0.6596, 0.1489, 0.6655, 0.2742, 0.501, 0.2537, 0.5054, 0.1489, 0.8196, 0.1489, 0.8321, 0.2966, 0.6655, 0.2742, 0.6596, 0.1489, 0.501, 0.0442, 0.5054, 0.1489, 0.3432, 0.1489, 0.3314, 0.06649, 0.5054, 0.1489, 0.501, 0.2537, 0.3314, 0.2314, 0.3432, 0.1489, 0.9245, 0.2521, 0.8321, 0.2966, 0.8196, 0.1489, 0.9079, 0.1489, 0.02154, 0.8457, 0.1105, 0.8454, 0.09829, 0.9939, 0.004044, 0.9492, 0.7167, 0.846, 0.7331, 0.7852, 0.8259, 0.8024, 0.8062, 0.845, 0.6024, 0.9279, 0.5921, 0.8457, 0.7167, 0.846, 0.7331, 0.9057, 0.5921, 0.8457, 0.604, 0.7607, 0.7331, 0.7852, 0.7167, 0.846, 0.7331, 0.9057, 0.7167, 0.846, 0.8062, 0.845, 0.8264, 0.8877, 0.09829, 0.9939, 0.1105, 0.8454, 0.2724, 0.8457, 0.2657, 0.9712, 0.2657, 0.9712, 0.2724, 0.8457, 0.4292, 0.8457, 0.4329, 0.9503, 0.2724, 0.8457, 0.2663, 0.7167, 0.4335, 0.738, 0.4292, 0.8457, 0.1105, 0.8454, 0.09814, 0.6941, 0.2663, 0.7167, 0.2724, 0.8457, 0.4329, 0.9503, 0.4292, 0.8457, 0.5921, 0.8457, 0.6024, 0.9279, 0.4292, 0.8457, 0.4335, 0.738, 0.604, 0.7607, 0.5921, 0.8457, 0.004269, 0.7391, 0.09814, 0.6941, 0.1105, 0.8454, 0.02154, 0.8457, 0.9567, 0.9764, 0.9297, 0.9908, 0.9168, 0.9537, 0.9331, 0.9451, 0.9267, 0.8043, 0.9542, 0.8178, 0.9315, 0.8499, 0.915, 0.8418, 0.8995, 0.9962, 0.8692, 0.992, 0.8805, 0.9544, 0.8987, 0.9569, 0.9297, 0.9908, 0.8995, 0.9962, 0.8987, 0.9569, 0.9168, 0.9537, 0.9542, 0.8178, 0.9762, 0.8392, 0.9447, 0.8627, 0.9315, 0.8499, 0.8692, 0.992, 0.8416, 0.9787, 0.864, 0.9464, 0.8805, 0.9544, 0.9762, 0.8392, 0.9905, 0.8663, 0.9533, 0.879, 0.9447, 0.8627, 0.8416, 0.9787, 0.8194, 0.9575, 0.8507, 0.9337, 0.864, 0.9464, 0.9905, 0.8663, 0.9958, 0.8965, 0.9565, 0.8971, 0.9533, 0.879, 0.8194, 0.9575, 0.8049, 0.9305, 0.842, 0.9175, 0.8507, 0.9337, 0.9958, 0.8965, 0.9915, 0.9268, 0.9539, 0.9153, 0.9565, 0.8971, 0.8049, 0.9305, 0.7994, 0.9003, 0.8387, 0.8994, 0.842, 0.9175, 0.9915, 0.9268, 0.978, 0.9543, 0.9458, 0.9318, 0.9539, 0.9153, 0.8661, 0.805, 0.8964, 0.7999, 0.8968, 0.8391, 0.8787, 0.8422, 0.978, 0.9543, 0.9567, 0.9764, 0.9331, 0.9451, 0.9458, 0.9318, 0.8964, 0.7999, 0.9267, 0.8043, 0.915, 0.8418, 0.8968, 0.8391, 0.8562, 0.9194, 0.8517, 0.9015, 0.8542, 0.8833, 0.8636, 0.8675, 0.8783, 0.8564, 0.8961, 0.8519, 0.9143, 0.8544, 0.9301, 0.8638, 0.9412, 0.8785, 0.9458, 0.8963, 0.9432, 0.9145, 0.9338, 0.9303, 0.9191, 0.9414, 0.9013, 0.946, 0.8831, 0.9434, 0.8673, 0.934])
me_plane_002.use_remesh_preserve_volume = False
me_plane_002.use_remesh_preserve_attributes = False
me_plane_002.use_mirror_vertex_groups = False
me_plane_002.update()
me_plane_003 = bpy.data.meshes.new('Plane.003')
me_plane_003.from_pydata([(0.2988, -0.3607, -0.03314), (0.4816, -0.5288, 0.1641), (0.3548, 0.2367, -0.0321), (0.5657, 0.3672, 0.1657), (0.9165, -0.4952, 0.4408), (0.9848, 0.2516, 0.439), (2.316, -0.08456, 0.4604), (2.293, -0.3837, 0.4567), (1.904, -0.4303, 0.5466), (1.938, 0.01839, 0.5522), (1.447, 0.1338, 0.5706), (1.396, -0.4639, 0.5749), (2.57, -0.1779, 0.3574), (2.558, -0.3275, 0.3556), (0.2875, -0.05848, 0.08599), (0.4844, -0.07731, 0.2835), (0.9171, -0.1184, 0.5603), (1.91, -0.2066, 0.6739), (2.293, -0.2348, 0.583), (1.396, -0.162, 0.6952), (2.553, -0.2533, 0.481), (-0.08555, 0.4155, 0.06827), (-0.1078, 0.6594, 0.2575), (-0.4882, -0.02685, 0.1158), (-0.7134, -0.002387, 0.3299), (-0.4701, 0.9191, 0.5268), (-0.9672, 0.3602, 0.5816), (-1.838, 1.42, 0.5661), (-1.647, 1.65, 0.544), (-1.304, 1.466, 0.6277), (-1.595, 1.124, 0.6591), (-1.268, 0.74, 0.6934), (-0.8729, 1.189, 0.6518), (-1.992, 1.634, 0.446), (-1.897, 1.749, 0.4349), (-0.2481, 0.1716, 0.2087), (-0.3777, 0.3115, 0.4131), (-0.6903, 0.6263, 0.6752), (-1.435, 1.294, 0.7675), (-1.733, 1.539, 0.6796), (-1.047, 0.9554, 0.7951), (-1.935, 1.695, 0.565), (-0.2835, -0.3313, -0.1324), (-0.4537, -0.5166, 0.06073), (0.3139, -0.3358, -0.07628), (0.4423, -0.5234, 0.1449), (-0.4103, -0.9361, 0.3663), (0.3364, -0.9418, 0.4365), (0.07644, -2.311, 0.6867), (-0.2222, -2.308, 0.6586), (-0.2919, -1.913, 0.6302), (0.1561, -1.916, 0.6723), (0.241, -1.406, 0.6123), (-0.3563, -1.402, 0.5562), (0.001934, -2.588, 0.6553), (-0.1474, -2.587, 0.6413), (0.00469, -0.2876, 0.01141), (-0.0162, -0.474, 0.2186), (-0.04746, -0.893, 0.5172), (-0.07839, -1.869, 0.767), (-0.08342, -2.263, 0.7884), (-0.06819, -1.358, 0.7), (-0.08326, -2.542, 0.764), (0.4616, 0.04546, 0.1411), (0.6907, 0.08892, 0.3561), (0.03215, 0.462, 0.09599), (0.04657, 0.7138, 0.2885), (0.9173, 0.4613, 0.6411), (0.3805, 0.9821, 0.5847), (1.486, 1.826, 0.846), (1.701, 1.618, 0.8685), (1.48, 1.282, 0.8606), (1.158, 1.594, 0.8268), (0.751, 1.275, 0.7642), (1.18, 0.8589, 0.8093), (1.735, 1.972, 0.8217), (1.842, 1.868, 0.833), (0.2102, 0.2286, 0.2354), (0.332, 0.3762, 0.4391), (0.6122, 0.6966, 0.7297), (1.283, 1.413, 0.9606), (1.557, 1.697, 0.9741), (0.9291, 1.042, 0.9036), (1.752, 1.895, 0.9442), (-0.3835, 0.1752, 0.1395), (-0.6308, 0.2799, 0.3137), (-0.2526, -0.41, 0.1591), (-0.4361, -0.5983, 0.3432), (-0.9535, 0.1363, 0.5032), (-0.7995, -0.5972, 0.5312), (-2.144, -0.6332, 0.7311), (-2.202, -0.3391, 0.7198), (-1.856, -0.1961, 0.6919), (-1.765, -0.6365, 0.71), (-1.247, -0.609, 0.6644), (-1.368, -0.02167, 0.6403), (-2.432, -0.6141, 0.701), (-2.461, -0.4671, 0.6953), (-0.2936, -0.1079, 0.2715), (-0.506, -0.149, 0.45), (-0.8396, -0.2182, 0.636), (-1.771, -0.4034, 0.8189), (-2.131, -0.4732, 0.8424), (-1.268, -0.3023, 0.7701), (-2.403, -0.5277, 0.8149), (0.08161, -0.4304, 0.1642), (0.1648, -0.6743, 0.3492), (0.4322, 0.05654, 0.1621), (0.6906, 0.05609, 0.3461), (0.5757, -0.8767, 0.597), (1.014, -0.268, 0.5944), (2.013, -1.264, 0.703), (1.838, -1.508, 0.7041), (1.474, -1.338, 0.7299), (1.737, -0.9731, 0.7283), (1.363, -0.6111, 0.7218), (1.012, -1.098, 0.7239), (2.192, -1.485, 0.646), (2.104, -1.607, 0.6465), (0.2314, -0.168, 0.2841), (0.4021, -0.2902, 0.4685), (0.7693, -0.5535, 0.7166), (1.58, -1.137, 0.85), (1.9, -1.367, 0.8244), (1.162, -0.8356, 0.8437), (2.122, -1.527, 0.7671), (0.2668, 0.3726, 0.2196), (0.3839, 0.5784, 0.4307), (-0.3287, 0.3054, 0.1892), (-0.5093, 0.4776, 0.3851), (0.2472, 0.994, 0.7189), (-0.4972, 0.9114, 0.6785), (-0.4254, 2.3, 1.043), (-0.1273, 2.326, 1.064), (-0.01378, 1.944, 1.014), (-0.4608, 1.903, 0.9825), (-0.4823, 1.396, 0.8668), (0.1137, 1.45, 0.9094), (-0.3759, 2.585, 1.047), (-0.2269, 2.598, 1.058), (-0.03201, 0.2954, 0.3215), (-0.06373, 0.4843, 0.525), (-0.1261, 0.906, 0.8146), (-0.2402, 1.867, 1.11), (-0.2793, 2.257, 1.165), (-0.1872, 1.367, 0.9997), (-0.3043, 2.535, 1.164), (-0.4358, -0.1656, 0.1378), (-0.618, -0.2323, 0.3777), (0.06116, -0.4975, 0.08437), (0.1348, -0.7176, 0.2897), (-0.6103, -0.5525, 0.5403), (0.0484, -0.9064, 0.4818), (-0.5922, -1.93, 0.6742), (-0.87, -1.817, 0.6673), (-0.8056, -1.431, 0.7442), (-0.3868, -1.596, 0.7473), (-0.1455, -1.211, 0.6813), (-0.6919, -0.9643, 0.708), (-0.7572, -2.143, 0.5692), (-0.8961, -2.087, 0.5658), (-0.1267, -0.2532, 0.1873), (-0.1862, -0.4047, 0.421), (-0.2475, -0.6858, 0.6233), (-0.5896, -1.494, 0.8691), (-0.7297, -1.862, 0.7952), (-0.3977, -1.054, 0.8132), (-0.8253, -2.104, 0.692), (0.2389, -0.1595, 0.1531), (0.3519, -0.2134, 0.3685), (0.007527, 0.2498, 0.1191), (0.004847, 0.4004, 0.3175), (0.4955, -0.03613, 0.7081), (0.2063, 0.4754, 0.6656), (1.063, 0.8082, 1.291), (1.179, 0.6036, 1.308), (0.9695, 0.4065, 1.177), (0.796, 0.7134, 1.152), (0.47, 0.5797, 0.9437), (0.7014, 0.1705, 0.9777), (1.272, 0.8642, 1.362), (1.33, 0.7619, 1.371), (0.06097, 0.01579, 0.2061), (0.1161, 0.06416, 0.4131), (0.2887, 0.1903, 0.7569), (0.8205, 0.5306, 1.234), (1.059, 0.6766, 1.37), (0.5235, 0.3457, 1.031), (1.238, 0.7837, 1.437), (-0.1459, -1.737, 1.058), (-0.06695, -0.8273, 0.8724), (-0.1264, -1.518, 1.045), (-0.1001, -1.215, 0.9832), (-0.03972, -0.4879, 0.6766), (-0.01837, -0.1971, 0.3957), (-0.01063, -0.07607, 0.2127), (-0.2104, -1.78, 0.9737), (-0.09307, -1.791, 0.9716), (-0.3075, -0.8547, 0.7914), (0.1618, -0.8971, 0.7832), (0.07006, -1.28, 0.895), (-0.2819, -1.248, 0.9011), (-0.2496, -1.556, 0.9619), (-0.0149, -1.578, 0.9578), (0.2477, -0.563, 0.5864), (-0.3389, -0.51, 0.5966), (0.3278, -0.2776, 0.3044), (0.2182, -0.1459, 0.1235), (-0.3763, -0.214, 0.3167), (-0.2512, -0.1035, 0.1317), (0.1331, 0.2316, 0.1407), (0.1621, 0.3627, 0.3206), (-0.2206, -0.001851, 0.1174), (-0.3685, 0.01248, 0.2856), (-0.0258, 0.5237, 0.5936), (-0.468, 0.2319, 0.5644), (-0.8483, 1.055, 0.9893), (-0.6714, 1.172, 1.001), (-0.476, 0.98, 0.9232), (-0.7413, 0.8049, 0.9057), (-0.5922, 0.496, 0.7711), (-0.2385, 0.7295, 0.7944), (-0.9131, 1.246, 1.022), (-0.8247, 1.305, 1.028), (-0.01892, 0.07013, 0.2012), (-0.07837, 0.1428, 0.3752), (-0.2221, 0.333, 0.6511), (-0.5839, 0.8477, 0.9866), (-0.7351, 1.069, 1.067), (-0.3906, 0.568, 0.8549), (-0.8441, 1.231, 1.097), (1.701, 0.0508, 1.131), (0.8007, 0.0322, 0.8929), (1.483, 0.04887, 1.105), (1.183, 0.04267, 1.026), (0.4724, 0.01513, 0.678), (0.198, -0.008567, 0.3812), (0.08772, -0.02372, 0.1919), (1.755, -0.01454, 1.054), (1.755, 0.1029, 1.045), (0.8544, -0.2093, 0.83), (0.8547, 0.2605, 0.7922), (1.237, 0.2122, 0.93), (1.237, -0.1401, 0.9584), (1.537, -0.07519, 1.033), (1.537, 0.1597, 1.014), (0.5264, 0.3021, 0.5725), (0.5261, -0.2851, 0.6198), (0.2521, 0.3372, 0.2711), (0.1418, 0.2046, 0.09125), (0.2516, -0.3675, 0.3278), (0.1415, -0.2652, 0.129), (-0.2614, 0.06146, 0.1375), (-0.4058, 0.05397, 0.3172), (0.04122, -0.251, 0.1028), (0.04805, -0.4148, 0.2652), (-0.5436, -0.1845, 0.5773), (-0.1654, -0.5751, 0.534), (-0.942, -1.14, 0.9052), (-1.093, -0.9836, 0.9226), (-0.933, -0.7457, 0.8645), (-0.7061, -0.9801, 0.8385), (-0.4167, -0.7635, 0.7251), (-0.7193, -0.451, 0.7597), (-1.125, -1.243, 0.9253), (-1.2, -1.165, 0.9339), (-0.07212, -0.06665, 0.1978), (-0.1409, -0.1523, 0.3689), (-0.3165, -0.3516, 0.6333), (-0.7816, -0.8348, 0.9292), (-0.9797, -1.034, 0.9916), (-0.5301, -0.5791, 0.8201), (-1.124, -1.175, 1.007), (0.5502, 1.395, 1.241), (0.2369, 0.6752, 0.9553), (0.4683, 1.22, 1.2), (0.3638, 0.9806, 1.105), (0.1471, 0.4127, 0.7384), (0.09429, 0.1932, 0.4542), (0.08641, 0.1049, 0.2784), (0.6333, 1.414, 1.184), (0.5413, 1.462, 1.164), (0.4579, 0.6222, 0.9279), (0.09006, 0.8141, 0.848), (0.2629, 1.096, 1.007), (0.5388, 0.9516, 1.067), (0.5973, 1.215, 1.153), (0.4134, 1.311, 1.113), (-0.04577, 0.5756, 0.6211), (0.4141, 0.3357, 0.721), (-0.1446, 0.3801, 0.3269), (-0.06047, 0.2438, 0.1711), (0.4072, 0.09215, 0.4468), (0.3074, 0.05185, 0.2511), (-0.1256, -0.2407, 0.1447), (-0.1766, -0.3733, 0.3494), (0.249, 0.04513, 0.1518), (0.3854, 0.05549, 0.36), (-0.002391, -0.513, 0.6922), (0.4659, -0.1556, 0.7011), (0.8748, -0.9978, 1.301), (0.6875, -1.141, 1.298), (0.4718, -0.9519, 1.165), (0.7528, -0.7375, 1.17), (0.5884, -0.42, 0.9711), (0.2137, -0.7058, 0.964), (0.9546, -1.201, 1.364), (0.8609, -1.273, 1.363), (0.01978, -0.0446, 0.2193), (0.06249, -0.1057, 0.4258), (0.1899, -0.2811, 0.7678), (0.5703, -0.7915, 1.238), (0.7392, -1.016, 1.37), (0.3591, -0.5097, 1.039), (0.8658, -1.184, 1.435), (-1.627, 0.6652, 1.106), (-0.7919, 0.2972, 0.9201), (-1.428, 0.5731, 1.093), (-1.15, 0.4505, 1.031), (-0.4737, 0.1748, 0.7251), (-0.1952, 0.08342, 0.4458), (-0.07583, 0.05317, 0.264), (-1.642, 0.749, 1.029), (-1.692, 0.6434, 1.014), (-0.7318, 0.5394, 0.8663), (-0.9315, 0.1168, 0.8054), (-1.265, 0.3229, 0.9237), (-1.115, 0.6398, 0.9694), (-1.418, 0.7097, 1.024), (-1.518, 0.4984, 0.9933), (-0.6383, -0.05833, 0.6028), (-0.3886, 0.4699, 0.6789), (-0.3848, -0.2026, 0.3159), (-0.2155, -0.1272, 0.1493), (-0.08514, 0.4313, 0.4072), (-0.01572, 0.2954, 0.2102), (0.138, -0.1163, 0.169), (0.1606, -0.187, 0.3057), (0.06811, 0.1694, 0.1701), (0.05578, 0.2415, 0.3073), (0.2143, -0.1369, 0.5502), (0.127, 0.2202, 0.5515), (0.5727, 0.2137, 1.083), (0.6077, 0.07085, 1.083), (0.4783, 0.001834, 0.9508), (0.4259, 0.2161, 0.9516), (0.2503, 0.2117, 0.7663), (0.3202, -0.07399, 0.7652), (0.6909, 0.2045, 1.161), (0.7084, 0.1331, 1.161), (0.05089, 0.01363, 0.199), (0.05604, 0.01438, 0.3359), (0.1185, 0.02874, 0.5803), (0.3999, 0.09609, 0.9807), (0.538, 0.1294, 1.112), (0.2331, 0.05598, 0.7952), (0.6475, 0.1559, 1.19), (0.01381, 0.1808, 0.1749), (0.02298, 0.252, 0.3128), (-0.1492, -0.06322, 0.1549), (-0.2215, -0.114, 0.2828), (-0.09808, 0.2702, 0.5369), (-0.3018, -0.03485, 0.5118), (-0.6958, 0.3249, 0.9556), (-0.6143, 0.4469, 0.9656), (-0.4527, 0.3914, 0.867), (-0.575, 0.2084, 0.852), (-0.4196, 0.07262, 0.7016), (-0.2566, 0.3166, 0.7216), (-0.782, 0.4222, 1.012), (-0.7413, 0.4832, 1.017), (-0.03017, 0.03049, 0.2042), (-0.06175, 0.04068, 0.3371), (-0.1624, 0.08936, 0.5637), (-0.4763, 0.2716, 0.8988), (-0.6175, 0.3576, 0.9999), (-0.3006, 0.1663, 0.7509), (-0.7241, 0.4244, 1.054), (-0.18, 0.01217, 0.1705), (-0.2461, 0.04529, 0.3073), (0.03923, -0.1838, 0.1659), (0.08271, -0.2487, 0.3003), (-0.2754, -0.04818, 0.5431), (-0.00133, -0.2932, 0.5373), (-0.4007, -0.586, 1.023), (-0.5104, -0.488, 1.026), (-0.4358, -0.3467, 0.91), (-0.2714, -0.4937, 0.9065), (-0.1194, -0.3749, 0.7393), (-0.3386, -0.1788, 0.744), (-0.5075, -0.6517, 1.09), (-0.5623, -0.6027, 1.091), (-0.0364, -0.04865, 0.2031), (-0.04772, -0.06454, 0.3387), (-0.1044, -0.1335, 0.5751), (-0.3196, -0.383, 0.9431), (-0.4216, -0.4998, 1.059), (-0.195, -0.2397, 0.7765), (-0.5009, -0.5901, 1.125), (0.0, 0.5, 0.0), (-0.1913, 0.4619, 0.0), (-0.3536, 0.3536, 0.0), (-0.4619, 0.1913, 0.0), (-0.5, -2.186e-08, 0.0), (-0.4619, -0.1913, 0.0), (-0.3536, -0.3536, 0.0), (-0.1913, -0.4619, 0.0), (-7.55e-08, -0.5, 0.0), (0.1913, -0.4619, 0.0), (0.3536, -0.3536, 0.0), (0.4619, -0.1913, 0.0), (0.5, 5.962e-09, 0.0), (0.4619, 0.1913, 0.0), (0.3536, 0.3536, 0.0), (0.1913, 0.4619, 0.0), (0.0, 0.3, 0.15), (-0.1148, 0.2772, 0.15), (-0.2121, 0.2121, 0.15), (-0.2772, 0.1148, 0.15), (-0.3, -1.311e-08, 0.15), (-0.2772, -0.1148, 0.15), (-0.2121, -0.2121, 0.15), (-0.1148, -0.2772, 0.15), (-4.53e-08, -0.3, 0.15), (0.1148, -0.2772, 0.15), (0.2121, -0.2121, 0.15), (0.2772, -0.1148, 0.15), (0.3, 3.577e-09, 0.15), (0.2772, 0.1148, 0.15), (0.2121, 0.2121, 0.15), (0.1148, 0.2772, 0.15)], [], [(14, 15, 3, 2), (15, 1, 4, 16), (19, 11, 8, 17), (17, 8, 7, 18), (16, 4, 11, 19), (18, 7, 13, 20), (6, 18, 20, 12), (5, 16, 19, 10), (9, 17, 18, 6), (10, 19, 17, 9), (3, 15, 16, 5), (0, 1, 15, 14), (35, 36, 24, 23), (36, 22, 25, 37), (40, 32, 29, 38), (38, 29, 28, 39), (37, 25, 32, 40), (39, 28, 34, 41), (27, 39, 41, 33), (26, 37, 40, 31), (30, 38, 39, 27), (31, 40, 38, 30), (24, 36, 37, 26), (21, 22, 36, 35), (56, 57, 45, 44), (57, 43, 46, 58), (61, 53, 50, 59), (59, 50, 49, 60), (58, 46, 53, 61), (60, 49, 55, 62), (48, 60, 62, 54), (47, 58, 61, 52), (51, 59, 60, 48), (52, 61, 59, 51), (45, 57, 58, 47), (42, 43, 57, 56), (77, 78, 66, 65), (78, 64, 67, 79), (82, 74, 71, 80), (80, 71, 70, 81), (79, 67, 74, 82), (81, 70, 76, 83), (69, 81, 83, 75), (68, 79, 82, 73), (72, 80, 81, 69), (73, 82, 80, 72), (66, 78, 79, 68), (63, 64, 78, 77), (98, 99, 87, 86), (99, 85, 88, 100), (103, 95, 92, 101), (101, 92, 91, 102), (100, 88, 95, 103), (102, 91, 97, 104), (90, 102, 104, 96), (89, 100, 103, 94), (93, 101, 102, 90), (94, 103, 101, 93), (87, 99, 100, 89), (84, 85, 99, 98), (119, 120, 108, 107), (120, 106, 109, 121), (124, 116, 113, 122), (122, 113, 112, 123), (121, 109, 116, 124), (123, 112, 118, 125), (111, 123, 125, 117), (110, 121, 124, 115), (114, 122, 123, 111), (115, 124, 122, 114), (108, 120, 121, 110), (105, 106, 120, 119), (140, 141, 129, 128), (141, 127, 130, 142), (145, 137, 134, 143), (143, 134, 133, 144), (142, 130, 137, 145), (144, 133, 139, 146), (132, 144, 146, 138), (131, 142, 145, 136), (135, 143, 144, 132), (136, 145, 143, 135), (129, 141, 142, 131), (126, 127, 141, 140), (161, 162, 150, 149), (162, 148, 151, 163), (166, 158, 155, 164), (164, 155, 154, 165), (163, 151, 158, 166), (165, 154, 160, 167), (153, 165, 167, 159), (152, 163, 166, 157), (156, 164, 165, 153), (157, 166, 164, 156), (150, 162, 163, 152), (147, 148, 162, 161), (182, 183, 171, 170), (186, 175, 181, 188), (177, 185, 186, 174), (185, 176, 175, 186), (174, 186, 188, 180), (171, 183, 184, 173), (173, 184, 187, 178), (184, 172, 179, 187), (183, 169, 172, 184), (178, 187, 185, 177), (187, 179, 176, 185), (168, 169, 183, 182), (199, 190, 192, 200), (200, 192, 191, 203), (206, 194, 193, 204), (192, 201, 202, 191), (204, 193, 190, 199), (194, 208, 205, 193), (193, 205, 198, 190), (203, 191, 189, 197), (190, 198, 201, 192), (195, 194, 206, 207), (191, 202, 196, 189), (209, 208, 194, 195), (224, 225, 213, 212), (213, 225, 226, 215), (225, 211, 214, 226), (227, 218, 217, 228), (226, 214, 221, 229), (229, 221, 218, 227), (216, 228, 230, 222), (215, 226, 229, 220), (228, 217, 223, 230), (220, 229, 227, 219), (219, 227, 228, 216), (210, 211, 225, 224), (241, 232, 234, 242), (236, 250, 247, 235), (232, 240, 243, 234), (234, 243, 244, 233), (245, 233, 231, 239), (233, 244, 238, 231), (246, 235, 232, 241), (235, 247, 240, 232), (242, 234, 233, 245), (237, 236, 248, 249), (248, 236, 235, 246), (251, 250, 236, 237), (266, 267, 255, 254), (271, 263, 260, 269), (270, 259, 265, 272), (269, 260, 259, 270), (257, 268, 271, 262), (261, 269, 270, 258), (268, 256, 263, 271), (258, 270, 272, 264), (255, 267, 268, 257), (262, 271, 269, 261), (267, 253, 256, 268), (252, 253, 267, 266), (283, 274, 276, 284), (275, 286, 280, 273), (284, 276, 275, 287), (276, 285, 286, 275), (277, 289, 282, 274), (290, 278, 277, 288), (287, 275, 273, 281), (288, 277, 274, 283), (278, 292, 289, 277), (279, 278, 290, 291), (274, 282, 285, 276), (293, 292, 278, 279), (308, 309, 297, 296), (303, 311, 312, 300), (297, 309, 310, 299), (311, 302, 301, 312), (300, 312, 314, 306), (309, 295, 298, 310), (299, 310, 313, 304), (310, 298, 305, 313), (313, 305, 302, 311), (304, 313, 311, 303), (312, 301, 307, 314), (294, 295, 309, 308), (325, 316, 318, 326), (332, 320, 319, 330), (320, 334, 331, 319), (318, 327, 328, 317), (330, 319, 316, 325), (316, 324, 327, 318), (319, 331, 324, 316), (329, 317, 315, 323), (317, 328, 322, 315), (321, 320, 332, 333), (326, 318, 317, 329), (335, 334, 320, 321), (350, 351, 339, 338), (354, 343, 349, 356), (345, 353, 354, 342), (353, 344, 343, 354), (342, 354, 356, 348), (339, 351, 352, 341), (341, 352, 355, 346), (352, 340, 347, 355), (351, 337, 340, 352), (346, 355, 353, 345), (355, 347, 344, 353), (336, 337, 351, 350), (371, 372, 360, 359), (375, 364, 370, 377), (366, 374, 375, 363), (374, 365, 364, 375), (363, 375, 377, 369), (360, 372, 373, 362), (362, 373, 376, 367), (373, 361, 368, 376), (372, 358, 361, 373), (367, 376, 374, 366), (376, 368, 365, 374), (357, 358, 372, 371), (392, 393, 381, 380), (396, 385, 391, 398), (387, 395, 396, 384), (395, 386, 385, 396), (384, 396, 398, 390), (381, 393, 394, 383), (383, 394, 397, 388), (394, 382, 389, 397), (393, 379, 382, 394), (388, 397, 395, 387), (397, 389, 386, 395), (378, 379, 393, 392), (413, 414, 430, 429), (406, 407, 423, 422), (399, 400, 416, 415), (414, 399, 415, 430), (407, 408, 424, 423), (400, 401, 417, 416), (408, 409, 425, 424), (401, 402, 418, 417), (409, 410, 426, 425), (402, 403, 419, 418), (410, 411, 427, 426), (403, 404, 420, 419), (411, 412, 428, 427), (404, 405, 421, 420), (412, 413, 429, 428), (405, 406, 422, 421), (416, 417, 418, 419, 420, 421, 422, 423, 424, 425, 426, 427, 428, 429, 430, 415)])
me_plane_003.polygons.foreach_set('use_smooth', [1, 1, 1, 1, 1, 1, 1, 1, 1, 1, 1, 1, 1, 1, 1, 1, 1, 1, 1, 1, 1, 1, 1, 1, 1, 1, 1, 1, 1, 1, 1, 1, 1, 1, 1, 1, 1, 1, 1, 1, 1, 1, 1, 1, 1, 1, 1, 1, 1, 1, 1, 1, 1, 1, 1, 1, 1, 1, 1, 1, 1, 1, 1, 1, 1, 1, 1, 1, 1, 1, 1, 1, 1, 1, 1, 1, 1, 1, 1, 1, 1, 1, 1, 1, 1, 1, 1, 1, 1, 1, 1, 1, 1, 1, 1, 1, 1, 1, 1, 1, 1, 1, 1, 1, 1, 1, 1, 1, 1, 1, 1, 1, 1, 1, 1, 1, 1, 1, 1, 1, 1, 1, 1, 1, 1, 1, 1, 1, 1, 1, 1, 1, 1, 1, 1, 1, 1, 1, 1, 1, 1, 1, 1, 1, 1, 1, 1, 1, 1, 1, 1, 1, 1, 1, 1, 1, 1, 1, 1, 1, 1, 1, 1, 1, 1, 1, 1, 1, 1, 1, 1, 1, 1, 1, 1, 1, 1, 1, 1, 1, 1, 1, 1, 1, 1, 1, 1, 1, 1, 1, 1, 1, 1, 1, 1, 1, 1, 1, 1, 1, 1, 1, 1, 1, 1, 1, 1, 1, 1, 1, 1, 1, 1, 1, 1, 1, 1, 1, 1, 1, 1, 1, 1, 1, 1, 1, 1, 1, 0, 0, 0, 0, 0, 0, 0, 0, 0, 0, 0, 0, 0, 0, 0, 0, 0])
_uv = me_plane_003.uv_layers.new(name='UVMap')
_uv.uv.foreach_set('vector', [0.02166, 0.8458, 0.1109, 0.8457, 0.09855, 0.9939, 0.004174, 0.9492, 0.1109, 0.8457, 0.09844, 0.6939, 0.2664, 0.7166, 0.2725, 0.8458, 0.4287, 0.8454, 0.4339, 0.7379, 0.6041, 0.7605, 0.5921, 0.8456, 0.5921, 0.8456, 0.6041, 0.7605, 0.7331, 0.7853, 0.7165, 0.8462, 0.2725, 0.8458, 0.2664, 0.7166, 0.4339, 0.7379, 0.4287, 0.8454, 0.7165, 0.8462, 0.7331, 0.7853, 0.8259, 0.8024, 0.8059, 0.8452, 0.7335, 0.9054, 0.7165, 0.8462, 0.8059, 0.8452, 0.8263, 0.8876, 0.2657, 0.9713, 0.2725, 0.8458, 0.4287, 0.8454, 0.4329, 0.9503, 0.6025, 0.9279, 0.5921, 0.8456, 0.7165, 0.8462, 0.7335, 0.9054, 0.4329, 0.9503, 0.4287, 0.8454, 0.5921, 0.8456, 0.6025, 0.9279, 0.09855, 0.9939, 0.1109, 0.8457, 0.2725, 0.8458, 0.2657, 0.9713, 0.00428, 0.7391, 0.09844, 0.6939, 0.1109, 0.8457, 0.02166, 0.8458, 0.03903, 0.3823, 0.1296, 0.3823, 0.1161, 0.5339, 0.02236, 0.4888, 0.1296, 0.3823, 0.1153, 0.2308, 0.2873, 0.2529, 0.293, 0.3818, 0.4503, 0.3837, 0.4558, 0.2758, 0.6233, 0.2987, 0.6104, 0.382, 0.6104, 0.382, 0.6233, 0.2987, 0.753, 0.3212, 0.7372, 0.3815, 0.293, 0.3818, 0.2873, 0.2529, 0.4558, 0.2758, 0.4503, 0.3837, 0.7372, 0.3815, 0.753, 0.3212, 0.8462, 0.3391, 0.8264, 0.3825, 0.7516, 0.4421, 0.7372, 0.3815, 0.8264, 0.3825, 0.8452, 0.4265, 0.2842, 0.5105, 0.293, 0.3818, 0.4503, 0.3837, 0.452, 0.4916, 0.6222, 0.4667, 0.6104, 0.382, 0.7372, 0.3815, 0.7516, 0.4421, 0.452, 0.4916, 0.4503, 0.3837, 0.6104, 0.382, 0.6222, 0.4667, 0.1161, 0.5339, 0.1296, 0.3823, 0.293, 0.3818, 0.2842, 0.5105, 0.02236, 0.2758, 0.1153, 0.2308, 0.1296, 0.3823, 0.03903, 0.3823, 0.9083, 0.1489, 0.8201, 0.1489, 0.8326, 0.001344, 0.9249, 0.0458, 0.8201, 0.1489, 0.8326, 0.2965, 0.6661, 0.2742, 0.6601, 0.1489, 0.5059, 0.1489, 0.5016, 0.2536, 0.332, 0.2314, 0.3439, 0.1489, 0.3439, 0.1489, 0.332, 0.2314, 0.204, 0.2088, 0.2199, 0.1489, 0.6601, 0.1489, 0.6661, 0.2742, 0.5016, 0.2536, 0.5059, 0.1489, 0.2199, 0.1489, 0.204, 0.2088, 0.1121, 0.1919, 0.1313, 0.1489, 0.204, 0.08913, 0.2199, 0.1489, 0.1313, 0.1489, 0.1121, 0.106, 0.6661, 0.02367, 0.6601, 0.1489, 0.5059, 0.1489, 0.5016, 0.04424, 0.332, 0.06651, 0.3439, 0.1489, 0.2199, 0.1489, 0.204, 0.08913, 0.5016, 0.04424, 0.5059, 0.1489, 0.3439, 0.1489, 0.332, 0.06651, 0.8326, 0.001344, 0.8201, 0.1489, 0.6601, 0.1489, 0.6661, 0.02367, 0.9249, 0.2521, 0.8326, 0.2965, 0.8201, 0.1489, 0.9083, 0.1489, 0.02151, 0.8458, 0.1104, 0.8457, 0.09825, 0.9938, 0.003998, 0.9491, 0.1104, 0.8457, 0.09808, 0.694, 0.2662, 0.7166, 0.2724, 0.8458, 0.4292, 0.8454, 0.4335, 0.7378, 0.604, 0.7608, 0.592, 0.8456, 0.592, 0.8456, 0.604, 0.7608, 0.7331, 0.7851, 0.7167, 0.8462, 0.2724, 0.8458, 0.2662, 0.7166, 0.4335, 0.7378, 0.4292, 0.8454, 0.7167, 0.8462, 0.7331, 0.7851, 0.8259, 0.8024, 0.8062, 0.8452, 0.7331, 0.9058, 0.7167, 0.8462, 0.8062, 0.8452, 0.8265, 0.8876, 0.2657, 0.9713, 0.2724, 0.8458, 0.4292, 0.8454, 0.4329, 0.9502, 0.6024, 0.9279, 0.592, 0.8456, 0.7167, 0.8462, 0.7331, 0.9058, 0.4329, 0.9502, 0.4292, 0.8454, 0.592, 0.8456, 0.6024, 0.9279, 0.09825, 0.9938, 0.1104, 0.8457, 0.2724, 0.8458, 0.2657, 0.9713, 0.004265, 0.7391, 0.09808, 0.694, 0.1104, 0.8457, 0.02151, 0.8458, 0.03627, 0.3819, 0.1332, 0.3818, 0.1197, 0.5304, 0.01735, 0.4855, 0.1332, 0.3818, 0.1193, 0.2331, 0.2831, 0.2551, 0.2897, 0.381, 0.4472, 0.3821, 0.4506, 0.2771, 0.6215, 0.3, 0.6112, 0.3833, 0.6112, 0.3833, 0.6215, 0.3, 0.751, 0.3243, 0.7358, 0.3846, 0.2897, 0.381, 0.2831, 0.2551, 0.4506, 0.2771, 0.4472, 0.3821, 0.7358, 0.3846, 0.751, 0.3243, 0.8453, 0.3388, 0.8257, 0.3824, 0.7541, 0.4441, 0.7358, 0.3846, 0.8257, 0.3824, 0.8476, 0.4249, 0.2865, 0.507, 0.2897, 0.381, 0.4472, 0.3821, 0.4545, 0.487, 0.6245, 0.4663, 0.6112, 0.3833, 0.7358, 0.3846, 0.7541, 0.4441, 0.4545, 0.487, 0.4472, 0.3821, 0.6112, 0.3833, 0.6245, 0.4663, 0.1197, 0.5304, 0.1332, 0.3818, 0.2897, 0.381, 0.2865, 0.507, 0.01735, 0.2781, 0.1193, 0.2331, 0.1332, 0.3818, 0.03627, 0.3819, 0.9381, 0.6125, 0.8464, 0.6125, 0.8593, 0.4591, 0.9553, 0.5053, 0.8464, 0.6125, 0.8593, 0.7658, 0.6863, 0.7426, 0.6801, 0.6125, 0.5199, 0.6125, 0.5154, 0.7213, 0.3392, 0.6981, 0.3515, 0.6125, 0.3515, 0.6125, 0.3392, 0.6981, 0.2062, 0.6746, 0.2227, 0.6125, 0.6801, 0.6125, 0.6863, 0.7426, 0.5154, 0.7213, 0.5199, 0.6125, 0.2227, 0.6125, 0.2062, 0.6746, 0.1107, 0.6571, 0.1306, 0.6125, 0.2062, 0.5503, 0.2227, 0.6125, 0.1306, 0.6125, 0.1107, 0.5678, 0.6863, 0.4823, 0.6801, 0.6125, 0.5199, 0.6125, 0.5154, 0.5036, 0.3392, 0.5268, 0.3515, 0.6125, 0.2227, 0.6125, 0.2062, 0.5503, 0.5154, 0.5036, 0.5199, 0.6125, 0.3515, 0.6125, 0.3392, 0.5268, 0.8593, 0.4591, 0.8464, 0.6125, 0.6801, 0.6125, 0.6863, 0.4823, 0.9553, 0.7196, 0.8593, 0.7658, 0.8464, 0.6125, 0.9381, 0.6125, 0.9075, 0.1498, 0.8193, 0.1498, 0.8319, 0.002223, 0.9241, 0.04672, 0.8193, 0.1498, 0.8318, 0.2975, 0.6643, 0.2754, 0.6588, 0.1498, 0.5029, 0.15, 0.4982, 0.2551, 0.3288, 0.2345, 0.3397, 0.152, 0.3397, 0.152, 0.3288, 0.2345, 0.2008, 0.2134, 0.2159, 0.1536, 0.6588, 0.1498, 0.6643, 0.2754, 0.4982, 0.2551, 0.5029, 0.15, 0.2159, 0.1536, 0.2008, 0.2134, 0.1089, 0.1978, 0.1276, 0.1547, 0.1993, 0.09409, 0.2159, 0.1536, 0.1276, 0.1547, 0.1078, 0.1121, 0.6644, 0.02429, 0.6588, 0.1498, 0.5029, 0.15, 0.4956, 0.04505, 0.3267, 0.0699, 0.3397, 0.152, 0.2159, 0.1536, 0.1993, 0.09409, 0.4956, 0.04505, 0.5029, 0.15, 0.3397, 0.152, 0.3267, 0.0699, 0.8319, 0.002223, 0.8193, 0.1498, 0.6588, 0.1498, 0.6644, 0.02429, 0.9241, 0.253, 0.8318, 0.2975, 0.8193, 0.1498, 0.9075, 0.1498, 0.02166, 0.8458, 0.1104, 0.8457, 0.09844, 0.994, 0.003963, 0.9494, 0.1104, 0.8457, 0.09824, 0.694, 0.2662, 0.7166, 0.2723, 0.8458, 0.4289, 0.8455, 0.4341, 0.7381, 0.6041, 0.7609, 0.5921, 0.8456, 0.5921, 0.8456, 0.6041, 0.7609, 0.7331, 0.7852, 0.7166, 0.8463, 0.2723, 0.8458, 0.2662, 0.7166, 0.4341, 0.7381, 0.4289, 0.8455, 0.7166, 0.8463, 0.7331, 0.7852, 0.8252, 0.8021, 0.806, 0.845, 0.7331, 0.9056, 0.7166, 0.8463, 0.806, 0.845, 0.8263, 0.8878, 0.2658, 0.9712, 0.2723, 0.8458, 0.4289, 0.8455, 0.433, 0.9503, 0.6026, 0.9279, 0.5921, 0.8456, 0.7166, 0.8463, 0.7331, 0.9056, 0.433, 0.9503, 0.4289, 0.8455, 0.5921, 0.8456, 0.6026, 0.9279, 0.09844, 0.994, 0.1104, 0.8457, 0.2723, 0.8458, 0.2658, 0.9712, 0.004268, 0.7391, 0.09824, 0.694, 0.1104, 0.8457, 0.02166, 0.8458, 0.9343, 0.6129, 0.843, 0.6129, 0.8559, 0.4602, 0.9514, 0.5062, 0.2222, 0.6129, 0.2057, 0.6748, 0.1107, 0.6573, 0.1306, 0.6129, 0.3381, 0.5276, 0.3504, 0.6129, 0.2222, 0.6129, 0.2057, 0.551, 0.3504, 0.6129, 0.3381, 0.6982, 0.2057, 0.6748, 0.2222, 0.6129, 0.2057, 0.551, 0.2222, 0.6129, 0.1306, 0.6129, 0.1107, 0.5685, 0.8559, 0.4602, 0.843, 0.6129, 0.6775, 0.6129, 0.6837, 0.4833, 0.6837, 0.4833, 0.6775, 0.6129, 0.518, 0.6129, 0.5136, 0.5046, 0.6775, 0.6129, 0.6837, 0.7425, 0.5136, 0.7212, 0.518, 0.6129, 0.843, 0.6129, 0.8559, 0.7656, 0.6837, 0.7425, 0.6775, 0.6129, 0.5136, 0.5046, 0.518, 0.6129, 0.3504, 0.6129, 0.3381, 0.5276, 0.518, 0.6129, 0.5136, 0.7212, 0.3381, 0.6982, 0.3504, 0.6129, 0.9514, 0.7196, 0.8559, 0.7656, 0.843, 0.6129, 0.9343, 0.6129, 0.5156, 0.5022, 0.5201, 0.6107, 0.3522, 0.6107, 0.3399, 0.5253, 0.3399, 0.5253, 0.3522, 0.6107, 0.2238, 0.6107, 0.2073, 0.5487, 0.8585, 0.4578, 0.8456, 0.6107, 0.6798, 0.6107, 0.686, 0.4809, 0.3522, 0.6107, 0.3399, 0.696, 0.2073, 0.6726, 0.2238, 0.6107, 0.686, 0.4809, 0.6798, 0.6107, 0.5201, 0.6107, 0.5156, 0.5022, 0.8456, 0.6107, 0.8585, 0.7636, 0.686, 0.7404, 0.6798, 0.6107, 0.6798, 0.6107, 0.686, 0.7404, 0.5156, 0.7191, 0.5201, 0.6107, 0.2073, 0.5487, 0.2238, 0.6107, 0.1321, 0.6107, 0.1121, 0.5662, 0.5201, 0.6107, 0.5156, 0.7191, 0.3399, 0.696, 0.3522, 0.6107, 0.937, 0.6107, 0.8456, 0.6107, 0.8585, 0.4578, 0.9541, 0.5038, 0.2238, 0.6107, 0.2073, 0.6726, 0.1121, 0.6551, 0.1321, 0.6107, 0.9541, 0.7175, 0.8585, 0.7636, 0.8456, 0.6107, 0.937, 0.6107, 0.9376, 0.6107, 0.8463, 0.6107, 0.8592, 0.458, 0.9548, 0.504, 0.8592, 0.458, 0.8463, 0.6107, 0.6807, 0.6107, 0.6869, 0.4811, 0.8463, 0.6107, 0.8592, 0.7635, 0.6869, 0.7404, 0.6807, 0.6107, 0.3534, 0.6107, 0.3411, 0.6961, 0.2086, 0.6726, 0.2251, 0.6107, 0.6807, 0.6107, 0.6869, 0.7404, 0.5167, 0.7191, 0.5211, 0.6107, 0.5211, 0.6107, 0.5167, 0.7191, 0.3411, 0.6961, 0.3534, 0.6107, 0.2086, 0.5488, 0.2251, 0.6107, 0.1334, 0.6107, 0.1135, 0.5663, 0.6869, 0.4811, 0.6807, 0.6107, 0.5211, 0.6107, 0.5167, 0.5024, 0.2251, 0.6107, 0.2086, 0.6726, 0.1135, 0.6552, 0.1334, 0.6107, 0.5167, 0.5024, 0.5211, 0.6107, 0.3534, 0.6107, 0.3411, 0.5254, 0.3411, 0.5254, 0.3534, 0.6107, 0.2251, 0.6107, 0.2086, 0.5488, 0.9548, 0.7175, 0.8592, 0.7635, 0.8463, 0.6107, 0.9376, 0.6107, 0.5017, 0.04543, 0.506, 0.1504, 0.3435, 0.1504, 0.3316, 0.06778, 0.8211, 0.1504, 0.8336, 0.2985, 0.6666, 0.2761, 0.6607, 0.1504, 0.506, 0.1504, 0.5017, 0.2555, 0.3316, 0.2331, 0.3435, 0.1504, 0.3435, 0.1504, 0.3316, 0.2331, 0.2032, 0.2104, 0.2192, 0.1504, 0.2032, 0.09046, 0.2192, 0.1504, 0.1303, 0.1504, 0.111, 0.1074, 0.2192, 0.1504, 0.2032, 0.2104, 0.111, 0.1935, 0.1303, 0.1504, 0.6666, 0.02481, 0.6607, 0.1504, 0.506, 0.1504, 0.5017, 0.04543, 0.6607, 0.1504, 0.6666, 0.2761, 0.5017, 0.2555, 0.506, 0.1504, 0.3316, 0.06778, 0.3435, 0.1504, 0.2192, 0.1504, 0.2032, 0.09046, 0.9096, 0.1504, 0.8211, 0.1504, 0.8336, 0.002414, 0.9262, 0.047, 0.8336, 0.002414, 0.8211, 0.1504, 0.6607, 0.1504, 0.6666, 0.02481, 0.9262, 0.2539, 0.8336, 0.2985, 0.8211, 0.1504, 0.9096, 0.1504, 0.9074, 0.1496, 0.8193, 0.1496, 0.8317, 0.00208, 0.924, 0.0465, 0.5053, 0.1496, 0.501, 0.2542, 0.3315, 0.232, 0.3433, 0.1496, 0.2195, 0.1496, 0.2036, 0.2094, 0.1118, 0.1925, 0.131, 0.1496, 0.3433, 0.1496, 0.3315, 0.232, 0.2036, 0.2094, 0.2195, 0.1496, 0.6653, 0.02439, 0.6594, 0.1496, 0.5053, 0.1496, 0.501, 0.04495, 0.3315, 0.06721, 0.3433, 0.1496, 0.2195, 0.1496, 0.2036, 0.08981, 0.6594, 0.1496, 0.6653, 0.2748, 0.501, 0.2542, 0.5053, 0.1496, 0.2036, 0.08981, 0.2195, 0.1496, 0.131, 0.1496, 0.1118, 0.1067, 0.8317, 0.00208, 0.8193, 0.1496, 0.6594, 0.1496, 0.6653, 0.02439, 0.501, 0.04495, 0.5053, 0.1496, 0.3433, 0.1496, 0.3315, 0.06721, 0.8193, 0.1496, 0.8317, 0.2971, 0.6653, 0.2748, 0.6594, 0.1496, 0.924, 0.2527, 0.8317, 0.2971, 0.8193, 0.1496, 0.9074, 0.1496, 0.4493, 0.4873, 0.4449, 0.3803, 0.6105, 0.3803, 0.6226, 0.4645, 0.7371, 0.3803, 0.7534, 0.3192, 0.8473, 0.3364, 0.8277, 0.3803, 0.6226, 0.4645, 0.6105, 0.3803, 0.7371, 0.3803, 0.7534, 0.4414, 0.6105, 0.3803, 0.6226, 0.2961, 0.7534, 0.3192, 0.7371, 0.3803, 0.2873, 0.3803, 0.2813, 0.2523, 0.4493, 0.2733, 0.4449, 0.3803, 0.1111, 0.5311, 0.1239, 0.3803, 0.2873, 0.3803, 0.2813, 0.5083, 0.7534, 0.4414, 0.7371, 0.3803, 0.8277, 0.3803, 0.8473, 0.4242, 0.2813, 0.5083, 0.2873, 0.3803, 0.4449, 0.3803, 0.4493, 0.4873, 0.1239, 0.3803, 0.1111, 0.2295, 0.2813, 0.2523, 0.2873, 0.3803, 0.0337, 0.3803, 0.1239, 0.3803, 0.1111, 0.5311, 0.01676, 0.4857, 0.4449, 0.3803, 0.4493, 0.2733, 0.6226, 0.2961, 0.6105, 0.3803, 0.01676, 0.2749, 0.1111, 0.2295, 0.1239, 0.3803, 0.0337, 0.3803, 0.03356, 0.3799, 0.1233, 0.3799, 0.1106, 0.5301, 0.01669, 0.4848, 0.62, 0.4638, 0.6079, 0.3799, 0.734, 0.3799, 0.7502, 0.4408, 0.1106, 0.5301, 0.1233, 0.3799, 0.2861, 0.3799, 0.2801, 0.5074, 0.6079, 0.3799, 0.62, 0.296, 0.7502, 0.319, 0.734, 0.3799, 0.7502, 0.4408, 0.734, 0.3799, 0.8241, 0.3799, 0.8437, 0.4236, 0.1233, 0.3799, 0.1106, 0.2297, 0.2801, 0.2524, 0.2861, 0.3799, 0.2801, 0.5074, 0.2861, 0.3799, 0.443, 0.3799, 0.4474, 0.4864, 0.2861, 0.3799, 0.2801, 0.2524, 0.4474, 0.2734, 0.443, 0.3799, 0.443, 0.3799, 0.4474, 0.2734, 0.62, 0.296, 0.6079, 0.3799, 0.4474, 0.4864, 0.443, 0.3799, 0.6079, 0.3799, 0.62, 0.4638, 0.734, 0.3799, 0.7502, 0.319, 0.8437, 0.3362, 0.8241, 0.3799, 0.01669, 0.275, 0.1106, 0.2297, 0.1233, 0.3799, 0.03356, 0.3799, 0.433, 0.9503, 0.429, 0.8457, 0.592, 0.8457, 0.6024, 0.9279, 0.09839, 0.9939, 0.1106, 0.8454, 0.2724, 0.8457, 0.2657, 0.9712, 0.1106, 0.8454, 0.09825, 0.6941, 0.2663, 0.7167, 0.2724, 0.8457, 0.592, 0.8457, 0.6039, 0.7607, 0.7332, 0.7852, 0.7168, 0.846, 0.2657, 0.9712, 0.2724, 0.8457, 0.429, 0.8457, 0.433, 0.9503, 0.429, 0.8457, 0.4336, 0.7381, 0.6039, 0.7607, 0.592, 0.8457, 0.2724, 0.8457, 0.2663, 0.7167, 0.4336, 0.7381, 0.429, 0.8457, 0.733, 0.9057, 0.7168, 0.846, 0.8062, 0.845, 0.8265, 0.8877, 0.7168, 0.846, 0.7332, 0.7852, 0.8259, 0.8024, 0.8062, 0.845, 0.02161, 0.8457, 0.1106, 0.8454, 0.09839, 0.9939, 0.004116, 0.9492, 0.6024, 0.9279, 0.592, 0.8457, 0.7168, 0.846, 0.733, 0.9057, 0.004276, 0.7391, 0.09825, 0.6941, 0.1106, 0.8454, 0.02161, 0.8457, 0.0408, 0.3814, 0.1299, 0.3814, 0.1173, 0.5305, 0.02406, 0.4856, 0.7359, 0.3814, 0.752, 0.321, 0.8447, 0.3381, 0.8253, 0.3814, 0.6227, 0.4647, 0.6107, 0.3814, 0.7359, 0.3814, 0.752, 0.4418, 0.6107, 0.3814, 0.6227, 0.2982, 0.752, 0.321, 0.7359, 0.3814, 0.752, 0.4418, 0.7359, 0.3814, 0.8253, 0.3814, 0.8447, 0.4248, 0.1173, 0.5305, 0.1299, 0.3814, 0.2914, 0.3814, 0.2854, 0.5079, 0.2854, 0.5079, 0.2914, 0.3814, 0.4471, 0.3814, 0.4514, 0.4871, 0.2914, 0.3814, 0.2854, 0.2549, 0.4514, 0.2757, 0.4471, 0.3814, 0.1299, 0.3814, 0.1173, 0.2324, 0.2854, 0.2549, 0.2914, 0.3814, 0.4514, 0.4871, 0.4471, 0.3814, 0.6107, 0.3814, 0.6227, 0.4647, 0.4471, 0.3814, 0.4514, 0.2757, 0.6227, 0.2982, 0.6107, 0.3814, 0.02406, 0.2773, 0.1173, 0.2324, 0.1299, 0.3814, 0.0408, 0.3814, 0.9079, 0.1489, 0.8196, 0.1489, 0.8321, 0.001296, 0.9245, 0.04576, 0.2193, 0.1489, 0.2033, 0.2088, 0.1114, 0.1919, 0.1307, 0.1489, 0.3314, 0.06649, 0.3432, 0.1489, 0.2193, 0.1489, 0.2033, 0.08911, 0.3432, 0.1489, 0.3314, 0.2314, 0.2033, 0.2088, 0.2193, 0.1489, 0.2033, 0.08911, 0.2193, 0.1489, 0.1307, 0.1489, 0.1114, 0.106, 0.8321, 0.001296, 0.8196, 0.1489, 0.6596, 0.1489, 0.6655, 0.02363, 0.6655, 0.02363, 0.6596, 0.1489, 0.5054, 0.1489, 0.501, 0.0442, 0.6596, 0.1489, 0.6655, 0.2742, 0.501, 0.2537, 0.5054, 0.1489, 0.8196, 0.1489, 0.8321, 0.2966, 0.6655, 0.2742, 0.6596, 0.1489, 0.501, 0.0442, 0.5054, 0.1489, 0.3432, 0.1489, 0.3314, 0.06649, 0.5054, 0.1489, 0.501, 0.2537, 0.3314, 0.2314, 0.3432, 0.1489, 0.9245, 0.2521, 0.8321, 0.2966, 0.8196, 0.1489, 0.9079, 0.1489, 0.02154, 0.8457, 0.1105, 0.8454, 0.09829, 0.9939, 0.004044, 0.9492, 0.7167, 0.846, 0.7331, 0.7852, 0.8259, 0.8024, 0.8062, 0.845, 0.6024, 0.9279, 0.5921, 0.8457, 0.7167, 0.846, 0.7331, 0.9057, 0.5921, 0.8457, 0.604, 0.7607, 0.7331, 0.7852, 0.7167, 0.846, 0.7331, 0.9057, 0.7167, 0.846, 0.8062, 0.845, 0.8264, 0.8877, 0.09829, 0.9939, 0.1105, 0.8454, 0.2724, 0.8457, 0.2657, 0.9712, 0.2657, 0.9712, 0.2724, 0.8457, 0.4292, 0.8457, 0.4329, 0.9503, 0.2724, 0.8457, 0.2663, 0.7167, 0.4335, 0.738, 0.4292, 0.8457, 0.1105, 0.8454, 0.09814, 0.6941, 0.2663, 0.7167, 0.2724, 0.8457, 0.4329, 0.9503, 0.4292, 0.8457, 0.5921, 0.8457, 0.6024, 0.9279, 0.4292, 0.8457, 0.4335, 0.738, 0.604, 0.7607, 0.5921, 0.8457, 0.004269, 0.7391, 0.09814, 0.6941, 0.1105, 0.8454, 0.02154, 0.8457, 0.9567, 0.9764, 0.9297, 0.9908, 0.9168, 0.9537, 0.9331, 0.9451, 0.9267, 0.8043, 0.9542, 0.8178, 0.9315, 0.8499, 0.915, 0.8418, 0.8995, 0.9962, 0.8692, 0.992, 0.8805, 0.9544, 0.8987, 0.9569, 0.9297, 0.9908, 0.8995, 0.9962, 0.8987, 0.9569, 0.9168, 0.9537, 0.9542, 0.8178, 0.9762, 0.8392, 0.9447, 0.8627, 0.9315, 0.8499, 0.8692, 0.992, 0.8416, 0.9787, 0.864, 0.9464, 0.8805, 0.9544, 0.9762, 0.8392, 0.9905, 0.8663, 0.9533, 0.879, 0.9447, 0.8627, 0.8416, 0.9787, 0.8194, 0.9575, 0.8507, 0.9337, 0.864, 0.9464, 0.9905, 0.8663, 0.9958, 0.8965, 0.9565, 0.8971, 0.9533, 0.879, 0.8194, 0.9575, 0.8049, 0.9305, 0.842, 0.9175, 0.8507, 0.9337, 0.9958, 0.8965, 0.9915, 0.9268, 0.9539, 0.9153, 0.9565, 0.8971, 0.8049, 0.9305, 0.7994, 0.9003, 0.8387, 0.8994, 0.842, 0.9175, 0.9915, 0.9268, 0.978, 0.9543, 0.9458, 0.9318, 0.9539, 0.9153, 0.8661, 0.805, 0.8964, 0.7999, 0.8968, 0.8391, 0.8787, 0.8422, 0.978, 0.9543, 0.9567, 0.9764, 0.9331, 0.9451, 0.9458, 0.9318, 0.8964, 0.7999, 0.9267, 0.8043, 0.915, 0.8418, 0.8968, 0.8391, 0.8562, 0.9194, 0.8517, 0.9015, 0.8542, 0.8833, 0.8636, 0.8675, 0.8783, 0.8564, 0.8961, 0.8519, 0.9143, 0.8544, 0.9301, 0.8638, 0.9412, 0.8785, 0.9458, 0.8963, 0.9432, 0.9145, 0.9338, 0.9303, 0.9191, 0.9414, 0.9013, 0.946, 0.8831, 0.9434, 0.8673, 0.934])
me_plane_003.use_remesh_preserve_volume = False
me_plane_003.use_remesh_preserve_attributes = False
me_plane_003.use_mirror_vertex_groups = False
me_plane_003.update()

# ---- objects
ob_fern_01 = bpy.data.objects.new('fern_01', me_plane_002)
ob_fern_02 = bpy.data.objects.new('fern_02', me_plane_003)

# ---- transforms, parenting, visibility, modifiers, constraints
ob_fern_01.location = (0.0, 0.0, 0.0)
ob_fern_01.scale = (12.08, 12.08, 12.08)
ob_fern_01.lineart.crease_threshold = 0.0
ob_fern_02.location = (0.0, 0.0, 0.0)
ob_fern_02.scale = (12.08, 12.08, 12.08)
ob_fern_02.lineart.crease_threshold = 0.0

# ---- collection membership
col_collection_1.objects.link(ob_fern_01)
col_collection_2.objects.link(ob_fern_02)

# ---- scene / render settings (as saved in the file)
scene.frame_start = 1; scene.frame_end = 250; scene.frame_set(1)
scene.render.engine = 'BLENDER_EEVEE_NEXT'
scene.render.resolution_percentage = 50
scene.render.dither_intensity = 0.0
scene.cycles.use_denoising = False
scene.cycles.samples = 10
scene.cycles.sampling_pattern = 'TABULATED_SOBOL'
scene.cycles.light_sampling_threshold = 0.0
scene.cycles.use_adaptive_sampling = False
scene.cycles.use_light_tree = False
scene.cycles.blur_glossy = 0.0
scene.cycles.pixel_filter_type = 'GAUSSIAN'
scene.cycles.sample_clamp_indirect = 0.0
scene.view_settings.view_transform = 'Standard'
bpy.context.view_layer.update()

# ---- added for rendering (the .blend has no active camera and no usable light): camera, sun
cam_auto = bpy.data.cameras.new('AutoCamera')
cam_auto.lens = 50.0
cam_auto.sensor_width = 36.0
cam_auto.clip_end = 1450.11
ob_auto_camera = bpy.data.objects.new('AutoCamera', cam_auto)
scene.collection.objects.link(ob_auto_camera)
ob_auto_camera.location = (83.2875, -99.0951, 73.979)
ob_auto_camera.rotation_euler = (1.09748, -7.21219e-08, 0.694738)
scene.camera = ob_auto_camera
light_auto_sun = bpy.data.lights.new('AutoSun', 'SUN')
light_auto_sun.energy = 3.0
light_auto_sun.angle = 0.0523599
ob_auto_sun = bpy.data.objects.new('AutoSun', light_auto_sun)
scene.collection.objects.link(ob_auto_sun)
ob_auto_sun.rotation_euler = (0.872665, 0.174533, 0.523599)
bpy.context.view_layer.update()

